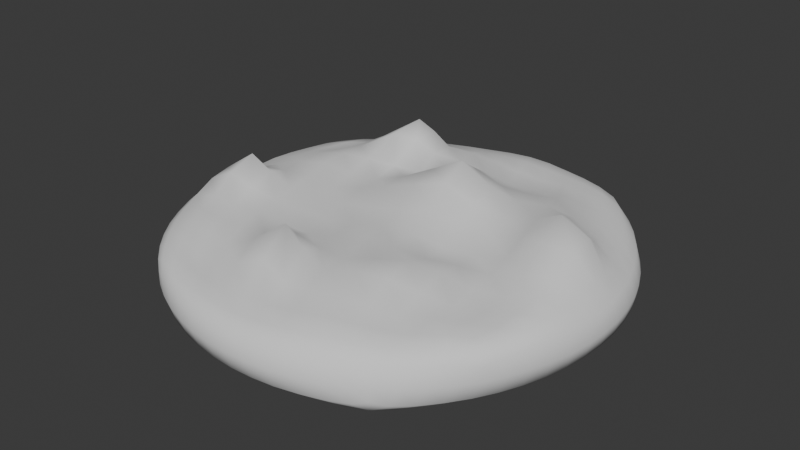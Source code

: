 # Source: RawPavlovaBase.blend  (saved by Blender 4.0.36; exported with 4.5.12 LTS)
import bpy
from mathutils import Matrix  # noqa: F401  (used for matrix-valued properties, if any)

bpy.ops.wm.read_factory_settings(use_empty=True)
scene = bpy.context.scene
scene.name = 'Scene'

# ---- collections
col_collection = bpy.data.collections.new('Collection'); scene.collection.children.link(col_collection)

# ---- world
world_world = bpy.data.worlds.new('World'); scene.world = world_world
world_world.use_nodes = True; world_world.node_tree.nodes.clear()
_N = world_world.node_tree.nodes; _L = world_world.node_tree.links
n0 = _N.new('ShaderNodeOutputWorld'); n0.name = 'World Output'; n0.location = (300, 300)
n1 = _N.new('ShaderNodeBackground'); n1.name = 'Background'; n1.location = (10, 300)
n1.inputs[0].default_value = (0.05088, 0.05088, 0.05088, 1.0)
_L.new(n1.outputs[0], n0.inputs[0])
n0.is_active_output = True
world_world.color = (0.05088, 0.05088, 0.05088)
world_world.use_sun_shadow = False
world_world.sun_shadow_jitter_overblur = 0.0

# ---- meshes
me_cylinder = bpy.data.meshes.new('Cylinder')
me_cylinder.from_pydata([(-0.002531, 0.212, 0.04259), (0.002639, 0.2123, 0.07848), (0.04128, 0.2075, 0.04272), (0.0464, 0.2085, 0.07856), (0.08346, 0.1949, 0.04257), (0.08831, 0.1966, 0.07814), (0.1224, 0.1747, 0.04255), (0.1207, 0.1808, 0.07328), (0.1567, 0.1477, 0.04255), (0.1473, 0.157, 0.07672), (0.1807, 0.1208, 0.04681), (0.1739, 0.1227, 0.07666), (0.1961, 0.08867, 0.04255), (0.1939, 0.08357, 0.07666), (0.2076, 0.04686, 0.04255), (0.2065, 0.04107, 0.07667), (0.2111, 0.003011, 0.04255), (0.2111, -0.003019, 0.07672), (0.2065, -0.04107, 0.04255), (0.2081, -0.04725, 0.07881), (0.1939, -0.08357, 0.04255), (0.1965, -0.08906, 0.07902), (0.1739, -0.1227, 0.04255), (0.1807, -0.1209, 0.07285), (0.1472, -0.157, 0.04255), (0.1567, -0.1478, 0.07737), (0.1207, -0.1808, 0.04681), (0.1224, -0.1747, 0.07687), (0.08822, -0.1964, 0.04255), (0.08351, -0.195, 0.07747), (0.04625, -0.2083, 0.04255), (0.04125, -0.2076, 0.07723), (0.002533, -0.212, 0.04255), (-0.002533, -0.212, 0.07666), (-0.04127, -0.2075, 0.04255), (-0.04625, -0.2083, 0.07666), (-0.08346, -0.1949, 0.04255), (-0.08822, -0.1964, 0.07666), (-0.1224, -0.1747, 0.04255), (-0.1207, -0.1808, 0.07262), (-0.1567, -0.1477, 0.04255), (-0.1474, -0.1571, 0.07838), (-0.1807, -0.1208, 0.04681), (-0.1742, -0.1232, 0.07934), (-0.1961, -0.08867, 0.04255), (-0.1945, -0.0838, 0.08033), (-0.2076, -0.04686, 0.04256), (-0.2069, -0.04097, 0.07967), (-0.2111, -0.003011, 0.04255), (-0.2111, 0.003014, 0.07671), (-0.2065, 0.04107, 0.04255), (-0.2077, 0.04687, 0.07695), (-0.1939, 0.08357, 0.04255), (-0.1961, 0.08867, 0.07666), (-0.1739, 0.1227, 0.04255), (-0.1807, 0.1208, 0.0724), (-0.1472, 0.157, 0.04255), (-0.1567, 0.1477, 0.07666), (-0.1207, 0.1808, 0.04681), (-0.1224, 0.1747, 0.07666), (-0.08822, 0.1964, 0.04255), (-0.08346, 0.1949, 0.07666), (-0.04625, 0.2083, 0.04255), (-0.04126, 0.2075, 0.07678), (-0.1671, 0.1135, 0.08547), (-0.1199, 0.1401, 0.09617), (-0.08024, 0.1595, 0.09167), (-0.03407, 0.1733, 0.09086), (0.01566, 0.1794, 0.09176), (0.06459, 0.1777, 0.08982), (0.1111, 0.169, 0.08842), (-0.1746, 0.06784, 0.08819), (-0.128, 0.09061, 0.09888), (-0.06939, 0.1093, 0.1165), (-0.02404, 0.1221, 0.1007), (0.03078, 0.1298, 0.0894), (0.08506, 0.1333, 0.0937), (0.1355, 0.1297, 0.08848), (-0.1749, 0.01805, 0.09013), (-0.1248, 0.0349, 0.1004), (-0.06964, 0.04917, 0.09376), (-0.009172, 0.05639, 0.1195), (0.04986, 0.06964, 0.1148), (0.1034, 0.08183, 0.1077), (0.1553, 0.08411, 0.09137), (-0.1553, -0.03304, 0.1245), (-0.1151, -0.0229, 0.09763), (-0.05927, -0.01239, 0.09556), (-0.001193, -0.001123, 0.1022), (0.06029, 0.009628, 0.1051), (0.1165, 0.0243, 0.1046), (0.171, 0.04098, 0.1137), (-0.1558, -0.08436, 0.09827), (-0.1015, -0.07969, 0.09756), (-0.0454, -0.07285, 0.09038), (0.01262, -0.06258, 0.1026), (0.06982, -0.04911, 0.09603), (0.124, -0.03528, 0.09514), (0.1775, -0.01965, 0.1037), (-0.1356, -0.1302, 0.0943), (-0.08435, -0.1324, 0.09128), (-0.0325, -0.1111, 0.1205), (0.02338, -0.1224, 0.1006), (0.07779, -0.108, 0.105), (0.1286, -0.09022, 0.09228), (0.1756, -0.06912, 0.09381), (-0.111, -0.1689, 0.08656), (-0.06427, -0.1772, 0.08527), (-0.01536, -0.1785, 0.08678), (0.03415, -0.1733, 0.09037), (0.08281, -0.1602, 0.09239), (0.1275, -0.1396, 0.08971), (0.1672, -0.1138, 0.089), (0.1671, 0.1135, 0.03402), (0.1272, 0.1392, 0.03402), (0.08237, 0.159, 0.03416), (0.03427, 0.1723, 0.03411), (-0.01524, 0.1784, 0.03415), (-0.06427, 0.1772, 0.03402), (-0.1109, 0.1688, 0.03402), (0.174, 0.06765, 0.03402), (0.1285, 0.08988, 0.03402), (0.07787, 0.1081, 0.03402), (0.02416, 0.1215, 0.03407), (-0.03059, 0.1296, 0.03438), (-0.08429, 0.1322, 0.03411), (-0.1349, 0.1291, 0.03402), (0.174, 0.01789, 0.03402), (0.1243, 0.03476, 0.03421), (0.06978, 0.04992, 0.03402), (0.01249, 0.06276, 0.03423), (-0.04536, 0.07282, 0.03405), (-0.1015, 0.07969, 0.03435), (-0.1539, 0.08311, 0.03402), (0.1672, -0.03325, 0.03402), (0.1151, -0.0229, 0.03402), (0.0587, -0.01168, 0.03402), (-3.818e-08, 6.286e-09, 0.03402), (-0.0587, 0.01168, 0.03402), (-0.1151, 0.0229, 0.03429), (-0.1672, 0.03325, 0.03406), (0.1539, -0.08311, 0.03402), (0.1015, -0.07969, 0.03402), (0.04536, -0.07282, 0.03402), (-0.01248, -0.06277, 0.03422), (-0.06978, -0.04992, 0.03402), (-0.1243, -0.03476, 0.03432), (-0.174, -0.01789, 0.03402), (0.1349, -0.1291, 0.03402), (0.08429, -0.1322, 0.03402), (0.03059, -0.1296, 0.03402), (-0.02416, -0.1215, 0.03402), (-0.07787, -0.1081, 0.03431), (-0.1285, -0.08988, 0.03402), (-0.174, -0.06765, 0.03414), (0.1109, -0.1688, 0.03402), (0.06427, -0.1772, 0.03402), (0.01525, -0.1784, 0.03402), (-0.03427, -0.1723, 0.03402), (-0.08236, -0.159, 0.03402), (-0.1272, -0.1392, 0.03402), (-0.1671, -0.1135, 0.03402), (0.01947, 0.2108, 0.0426), (0.02465, 0.2115, 0.07879), (2.713e-05, 0.2168, 0.06009), (0.04295, 0.2127, 0.06037), (0.06269, 0.2022, 0.04275), (0.06769, 0.2036, 0.07832), (0.08415, 0.2002, 0.0601), (0.1034, 0.1857, 0.04259), (0.1074, 0.1881, 0.07724), (0.1213, 0.1806, 0.05937), (0.1402, 0.162, 0.04255), (0.1324, 0.1714, 0.07646), (0.1538, 0.1539, 0.0596), (0.1712, 0.1326, 0.04328), (0.1613, 0.1406, 0.07668), (0.1804, 0.1214, 0.06016), (0.1878, 0.1076, 0.04328), (0.1848, 0.1037, 0.07666), (0.2, 0.08419, 0.0596), (0.2028, 0.06813, 0.04255), (0.2011, 0.06263, 0.07666), (0.2124, 0.04293, 0.0596), (0.2104, 0.02508, 0.04255), (0.2098, 0.01911, 0.07671), (0.2165, 7.858e-10, 0.0596), (0.2098, -0.01911, 0.04255), (0.2106, -0.02525, 0.07744), (0.2124, -0.04296, 0.05974), (0.2011, -0.06263, 0.04255), (0.2034, -0.06864, 0.07978), (0.2002, -0.08431, 0.06035), (0.1848, -0.1037, 0.04255), (0.1879, -0.1078, 0.0769), (0.1804, -0.1214, 0.0591), (0.1613, -0.1406, 0.04255), (0.1712, -0.1327, 0.07675), (0.1538, -0.1539, 0.05961), (0.1323, -0.1713, 0.04328), (0.1402, -0.162, 0.07684), (0.1213, -0.1805, 0.06016), (0.1074, -0.188, 0.04328), (0.1035, -0.1858, 0.07755), (0.08412, -0.2002, 0.05961), (0.06756, -0.2033, 0.04255), (0.06266, -0.2023, 0.07737), (0.04288, -0.2126, 0.0596), (0.02451, -0.2111, 0.04255), (0.01946, -0.2108, 0.07669), (7.713e-09, -0.2167, 0.0596), (-0.01946, -0.2107, 0.04255), (-0.02451, -0.2111, 0.07666), (-0.04288, -0.2126, 0.0596), (-0.06267, -0.2022, 0.04255), (-0.06756, -0.2033, 0.07666), (-0.08412, -0.2002, 0.0596), (-0.1034, -0.1857, 0.04255), (-0.1074, -0.188, 0.07595), (-0.1213, -0.1805, 0.0591), (-0.1402, -0.162, 0.04255), (-0.1324, -0.1714, 0.07675), (-0.1538, -0.1539, 0.05994), (-0.1712, -0.1326, 0.04328), (-0.1615, -0.1408, 0.07889), (-0.1805, -0.1215, 0.06057), (-0.1878, -0.1076, 0.04328), (-0.1852, -0.1041, 0.07965), (-0.2001, -0.08422, 0.06008), (-0.2029, -0.06813, 0.04256), (-0.2019, -0.06265, 0.08062), (-0.2124, -0.04294, 0.0599), (-0.2104, -0.02508, 0.04255), (-0.2099, -0.01907, 0.07743), (-0.2165, 9.022e-10, 0.0596), (-0.2098, 0.01911, 0.04255), (-0.2104, 0.02508, 0.07686), (-0.2124, 0.04293, 0.0596), (-0.2011, 0.06263, 0.04255), (-0.2029, 0.06813, 0.07677), (-0.2, 0.08419, 0.0596), (-0.1848, 0.1037, 0.04255), (-0.1878, 0.1076, 0.07593), (-0.1804, 0.1214, 0.05905), (-0.1613, 0.1406, 0.04255), (-0.1712, 0.1326, 0.07593), (-0.1538, 0.1539, 0.0596), (-0.1323, 0.1713, 0.04328), (-0.1402, 0.162, 0.07666), (-0.1213, 0.1805, 0.06016), (-0.1074, 0.188, 0.04328), (-0.1034, 0.1857, 0.07666), (-0.08412, 0.2002, 0.0596), (-0.06756, 0.2033, 0.04255), (-0.06267, 0.2022, 0.07666), (-0.04288, 0.2126, 0.0596), (-0.02451, 0.2111, 0.04255), (-0.0194, 0.2109, 0.07773), (-0.1841, 0.09947, 0.08428), (-0.1614, 0.1335, 0.08413), (-0.1939, 0.0559, 0.08542), (-0.1716, 0.09133, 0.08627), (-0.196, 0.009448, 0.08548), (-0.1758, 0.04329, 0.09027), (-0.186, -0.03723, 0.1033), (-0.1686, -0.007282, 0.09813), (-0.1788, -0.08429, 0.09368), (-0.1572, -0.05926, 0.1134), (-0.1582, -0.1266, 0.09051), (-0.1463, -0.1082, 0.09649), (-0.1322, -0.1625, 0.08642), (-0.1238, -0.1504, 0.09027), (-0.09806, -0.1851, 0.08416), (-0.1475, 0.1272, 0.08582), (-0.124, 0.1602, 0.08511), (-0.1526, 0.07956, 0.09189), (-0.1191, 0.1169, 0.1044), (-0.151, 0.02671, 0.09759), (-0.1276, 0.06317, 0.1007), (-0.1363, -0.02875, 0.1104), (-0.1204, 0.006055, 0.09818), (-0.1291, -0.08253, 0.09693), (-0.1089, -0.05162, 0.09774), (-0.1106, -0.132, 0.09345), (-0.09338, -0.1068, 0.09631), (-0.08801, -0.1739, 0.08537), (-0.07458, -0.1559, 0.0864), (-0.054, -0.1956, 0.08413), (-0.09516, 0.1508, 0.1014), (-0.08319, 0.1802, 0.08436), (-0.09239, 0.1013, 0.1191), (-0.06804, 0.1363, 0.117), (-0.09744, 0.04254, 0.09423), (-0.07422, 0.07975, 0.09645), (-0.08722, -0.01746, 0.0936), (-0.06527, 0.01815, 0.09628), (-0.07378, -0.07668, 0.09404), (-0.05258, -0.04282, 0.09147), (-0.05828, -0.1249, 0.1029), (-0.03853, -0.09464, 0.103), (-0.04002, -0.1788, 0.08652), (-0.02418, -0.1474, 0.1037), (-0.007921, -0.1983, 0.08413), (-0.05853, 0.1674, 0.09003), (-0.03833, 0.1934, 0.08557), (-0.05102, 0.1163, 0.1035), (-0.02926, 0.1495, 0.09919), (-0.04188, 0.05514, 0.1028), (-0.01623, 0.08986, 0.1032), (-0.03103, -0.007024, 0.09663), (-0.008434, 0.02915, 0.1138), (-0.01658, -0.06819, 0.09804), (0.006127, -0.0317, 0.1001), (-0.004626, -0.1176, 0.1072), (0.01825, -0.09308, 0.09635), (0.009484, -0.1766, 0.08756), (0.02899, -0.1491, 0.09626), (0.03834, -0.1936, 0.08666), (-0.009233, 0.1772, 0.09135), (0.00819, 0.1989, 0.0885), (0.003543, 0.1262, 0.09549), (0.02322, 0.1559, 0.091), (0.02638, 0.05641, 0.1376), (0.04038, 0.1011, 0.1009), (0.02983, 0.004755, 0.1081), (0.05445, 0.04071, 0.1093), (0.04143, -0.056, 0.1005), (0.06475, -0.01971, 0.09254), (0.05074, -0.1161, 0.1067), (0.07428, -0.07872, 0.1092), (0.05877, -0.1678, 0.09258), (0.08091, -0.1354, 0.09463), (0.08343, -0.1808, 0.08806), (0.04031, 0.1795, 0.09039), (0.05424, 0.196, 0.08719), (0.05808, 0.1321, 0.08987), (0.07494, 0.1564, 0.09125), (0.0751, 0.07788, 0.1038), (0.0951, 0.109, 0.1014), (0.08809, 0.01561, 0.0986), (0.1102, 0.05293, 0.1079), (0.09736, -0.0424, 0.09725), (0.1211, -0.006238, 0.09724), (0.1039, -0.09934, 0.09815), (0.1269, -0.06286, 0.09367), (0.1056, -0.1506, 0.08978), (0.1289, -0.1161, 0.09339), (0.1248, -0.1602, 0.08522), (0.08828, 0.1743, 0.08995), (0.0982, 0.1853, 0.08664), (0.1112, 0.1326, 0.09318), (0.1238, 0.1502, 0.08836), (0.1307, 0.08403, 0.1028), (0.1459, 0.1075, 0.08909), (0.1443, 0.03937, 0.1271), (0.1636, 0.06196, 0.09969), (0.152, -0.02815, 0.1025), (0.1768, 0.01046, 0.112), (0.1525, -0.07991, 0.09048), (0.1772, -0.0454, 0.09796), (0.1481, -0.1275, 0.09133), (0.172, -0.09195, 0.09051), (0.1615, -0.1337, 0.08661), (0.1321, 0.1624, 0.08518), (0.1577, 0.1259, 0.08487), (0.1775, 0.08374, 0.08508), (0.1916, 0.03838, 0.08768), (0.197, -0.01004, 0.09), (0.195, -0.05709, 0.09093), (0.1844, -0.09985, 0.08679), (0.1841, 0.09945, 0.03508), (0.1614, 0.1335, 0.03508), (0.1937, 0.05585, 0.03508), (0.1714, 0.0912, 0.03402), (0.1957, 0.009387, 0.03508), (0.1749, 0.0431, 0.03402), (0.1901, -0.03781, 0.03508), (0.1714, -0.007676, 0.03406), (0.1772, -0.08355, 0.03508), (0.1613, -0.0585, 0.03402), (0.1576, -0.1257, 0.03508), (0.1451, -0.1067, 0.03402), (0.132, -0.1623, 0.03508), (0.1234, -0.1498, 0.03402), (0.09806, -0.1851, 0.03508), (0.1479, 0.127, 0.03402), (0.1247, 0.16, 0.03508), (0.152, 0.07922, 0.03402), (0.1285, 0.1154, 0.03402), (0.1499, 0.0265, 0.03412), (0.127, 0.06285, 0.03404), (0.1418, -0.02821, 0.03402), (0.1203, 0.006035, 0.03402), (0.1283, -0.08184, 0.03402), (0.1088, -0.05162, 0.03402), (0.1101, -0.1313, 0.03402), (0.09332, -0.1067, 0.03402), (0.088, -0.1739, 0.03402), (0.07456, -0.1558, 0.03402), (0.054, -0.1956, 0.03508), (0.1053, 0.1499, 0.03409), (0.0832, 0.1802, 0.03511), (0.1037, 0.09952, 0.03402), (0.0806, 0.1346, 0.03404), (0.09752, 0.04259, 0.03407), (0.07424, 0.07966, 0.03421), (0.08734, -0.01737, 0.03402), (0.06457, 0.01931, 0.03402), (0.0738, -0.07667, 0.03402), (0.05226, -0.04255, 0.03402), (0.0577, -0.1316, 0.03402), (0.0381, -0.102, 0.03402), (0.03994, -0.1788, 0.03402), (0.02294, -0.1552, 0.03402), (0.007921, -0.1983, 0.03508), (0.05861, 0.1665, 0.03407), (0.03841, 0.1931, 0.03519), (0.05128, 0.1154, 0.03402), (0.02946, 0.1481, 0.03402), (0.04134, 0.05666, 0.03403), (0.01847, 0.09287, 0.03402), (0.02949, -0.005866, 0.0343), (0.006294, 0.03164, 0.03406), (0.01651, -0.06817, 0.03416), (-0.006294, -0.03164, 0.03402), (0.003215, -0.1262, 0.03402), (-0.01847, -0.09287, 0.03416), (-0.009569, -0.1763, 0.03402), (-0.02946, -0.1481, 0.03402), (-0.03841, -0.1931, 0.03508), (0.009586, 0.1763, 0.03433), (-0.007918, 0.1983, 0.03513), (-0.003215, 0.1262, 0.03435), (-0.02293, 0.1552, 0.03403), (-0.0165, 0.06815, 0.03426), (-0.0381, 0.102, 0.03406), (-0.02949, 0.005866, 0.03402), (-0.05224, 0.04253, 0.03426), (-0.04134, -0.05666, 0.03402), (-0.06456, -0.01931, 0.03409), (-0.05128, -0.1154, 0.03402), (-0.07424, -0.07965, 0.0341), (-0.05861, -0.1665, 0.03402), (-0.0806, -0.1346, 0.03403), (-0.0832, -0.1802, 0.03508), (-0.03994, 0.1788, 0.03402), (-0.054, 0.1956, 0.03508), (-0.0577, 0.1316, 0.03431), (-0.07456, 0.1558, 0.03402), (-0.0738, 0.07667, 0.03402), (-0.09332, 0.1067, 0.03441), (-0.08734, 0.01737, 0.03402), (-0.1088, 0.05162, 0.03423), (-0.09752, -0.04259, 0.03418), (-0.1203, -0.006035, 0.03438), (-0.1037, -0.09952, 0.03418), (-0.127, -0.06285, 0.03411), (-0.1053, -0.1499, 0.03402), (-0.1285, -0.1154, 0.03402), (-0.1247, -0.16, 0.03508), (-0.088, 0.1739, 0.03402), (-0.09806, 0.1851, 0.03508), (-0.1101, 0.1313, 0.03402), (-0.1234, 0.1498, 0.03402), (-0.1283, 0.08184, 0.03419), (-0.1451, 0.1067, 0.03402), (-0.1418, 0.02821, 0.03416), (-0.1613, 0.0585, 0.03402), (-0.1499, -0.0265, 0.03402), (-0.1714, 0.007676, 0.03402), (-0.152, -0.07922, 0.03411), (-0.1749, -0.04311, 0.03412), (-0.1479, -0.127, 0.03402), (-0.1714, -0.0912, 0.03402), (-0.1614, -0.1335, 0.03508), (-0.132, 0.1623, 0.03508), (-0.1576, 0.1257, 0.03508), (-0.1772, 0.08355, 0.03508), (-0.1901, 0.03781, 0.03508), (-0.1957, -0.009387, 0.03508), (-0.1937, -0.05586, 0.03511), (-0.1841, -0.09945, 0.03508), (0.02158, 0.2158, 0.06019), (0.06387, 0.2075, 0.06035), (0.1035, 0.1912, 0.05994), (0.138, 0.1682, 0.0595), (0.1681, 0.1381, 0.05974), (0.191, 0.1035, 0.05974), (0.2072, 0.06387, 0.0596), (0.2155, 0.02157, 0.0596), (0.2155, -0.02157, 0.0596), (0.2073, -0.06397, 0.0602), (0.191, -0.1036, 0.0597), (0.1681, -0.1381, 0.05952), (0.138, -0.1682, 0.05974), (0.1035, -0.1911, 0.05975), (0.06381, -0.2074, 0.05961), (0.02155, -0.2157, 0.0596), (-0.02155, -0.2157, 0.0596), (-0.06381, -0.2074, 0.0596), (-0.1035, -0.1911, 0.05947), (-0.138, -0.1682, 0.05972), (-0.1681, -0.1381, 0.06006), (-0.1911, -0.1036, 0.06014), (-0.2073, -0.06389, 0.06022), (-0.2155, -0.02157, 0.05962), (-0.2155, 0.02157, 0.0596), (-0.2072, 0.06387, 0.0596), (-0.191, 0.1035, 0.05947), (-0.1681, 0.1381, 0.05947), (-0.138, 0.1682, 0.05974), (-0.1035, 0.1911, 0.05974), (-0.177, 0.1189, 0.0831), (-0.06381, 0.2074, 0.0596), (-0.02154, 0.2157, 0.05974), (0.177, 0.1188, 0.03611), (-0.1899, 0.07817, 0.08456), (-0.196, 0.03291, 0.08602), (-0.1934, -0.0139, 0.08905), (-0.1838, -0.06101, 0.1001), (-0.1692, -0.1063, 0.09182), (-0.1458, -0.1453, 0.08872), (-0.1181, -0.1776, 0.08365), (-0.1437, 0.1476, 0.0843), (-0.1509, 0.1041, 0.08761), (-0.1528, 0.05367, 0.09668), (-0.1463, -0.0007156, 0.0978), (-0.1346, -0.05611, 0.1029), (-0.1204, -0.1082, 0.09679), (-0.09963, -0.1539, 0.08789), (-0.07639, -0.1913, 0.08413), (-0.1044, 0.1709, 0.08428), (-0.0812, 0.1283, 0.1291), (-0.1014, 0.07191, 0.09998), (-0.09286, 0.01266, 0.09218), (-0.08087, -0.04737, 0.09325), (-0.06595, -0.1039, 0.09657), (-0.04956, -0.1533, 0.09458), (-0.0311, -0.1979, 0.08415), (-0.06109, 0.1877, 0.08488), (-0.05472, 0.1436, 0.1013), (-0.04647, 0.08648, 0.09446), (-0.03803, 0.02334, 0.1058), (-0.02374, -0.03762, 0.09556), (-0.01006, -0.09461, 0.09767), (0.002573, -0.1514, 0.09482), (0.01531, -0.1968, 0.08479), (-0.01513, 0.1971, 0.08726), (-0.003016, 0.1534, 0.09525), (0.01631, 0.09026, 0.1165), (0.02574, 0.03307, 0.1237), (0.03565, -0.02551, 0.0992), (0.04632, -0.08652, 0.1039), (0.05525, -0.1431, 0.09764), (0.06113, -0.1882, 0.0877), (0.03139, 0.1985, 0.08829), (0.04924, 0.1568, 0.08911), (0.06725, 0.1062, 0.09896), (0.08191, 0.04655, 0.1017), (0.09285, -0.01347, 0.09161), (0.1014, -0.07094, 0.1044), (0.1054, -0.1262, 0.09081), (0.1047, -0.1714, 0.08702), (0.07659, 0.1916, 0.08703), (0.09987, 0.1542, 0.09111), (0.1216, 0.1093, 0.0964), (0.1381, 0.06078, 0.1142), (0.1508, 0.004418, 0.117), (0.1528, -0.05462, 0.09359), (0.1509, -0.1046, 0.09256), (0.1439, -0.1477, 0.08612), (0.1181, 0.1776, 0.08473), (0.1456, 0.145, 0.08479), (0.1683, 0.1053, 0.08453), (0.1851, 0.06129, 0.08564), (0.1958, 0.01454, 0.08994), (0.1969, -0.03405, 0.09029), (0.1907, -0.079, 0.08938), (0.177, -0.119, 0.08446), (0.1898, 0.07814, 0.03508), (0.1956, 0.03285, 0.03508), (0.1938, -0.01426, 0.03508), (0.1845, -0.061, 0.03508), (0.1682, -0.1052, 0.03508), (0.1455, -0.1448, 0.03508), (0.118, -0.1775, 0.03611), (0.1438, 0.1475, 0.03508), (0.1507, 0.1039, 0.03402), (0.1517, 0.0533, 0.03402), (0.1466, -0.0007983, 0.0342), (0.1357, -0.05535, 0.03402), (0.1198, -0.1073, 0.03402), (0.09947, -0.1537, 0.03402), (0.07639, -0.1913, 0.03508), (0.1045, 0.171, 0.03511), (0.1051, 0.1257, 0.03402), (0.1011, 0.07166, 0.03416), (0.09289, 0.01276, 0.03402), (0.08094, -0.04734, 0.03402), (0.06602, -0.1049, 0.03402), (0.04897, -0.1564, 0.03402), (0.0311, -0.1979, 0.03508), (0.06111, 0.1876, 0.03519), (0.05531, 0.1421, 0.03402), (0.0466, 0.08675, 0.03413), (0.03561, 0.02562, 0.03424), (0.02309, -0.0373, 0.0343), (0.009849, -0.09797, 0.03402), (-0.003291, -0.1525, 0.03402), (-0.01532, -0.1967, 0.03508), (0.01533, 0.1967, 0.03518), (0.003296, 0.1525, 0.0341), (-0.009849, 0.09797, 0.03403), (-0.02309, 0.0373, 0.03405), (-0.03561, -0.02562, 0.03402), (-0.04659, -0.08675, 0.03402), (-0.05531, -0.1421, 0.03402), (-0.0611, -0.1876, 0.03508), (-0.0311, 0.1979, 0.03508), (-0.04897, 0.1564, 0.03402), (-0.06602, 0.1049, 0.03427), (-0.08094, 0.04734, 0.03402), (-0.09289, -0.01276, 0.03402), (-0.1011, -0.07166, 0.03439), (-0.1051, -0.1257, 0.03402), (-0.1045, -0.171, 0.03508), (-0.07639, 0.1913, 0.03508), (-0.09947, 0.1537, 0.03402), (-0.1198, 0.1073, 0.03406), (-0.1357, 0.05535, 0.03422), (-0.1466, 0.0007984, 0.03405), (-0.1517, -0.0533, 0.03408), (-0.1507, -0.1039, 0.03402), (-0.1438, -0.1475, 0.03508), (-0.118, 0.1775, 0.03611), (-0.1455, 0.1448, 0.03508), (-0.1682, 0.1052, 0.03508), (-0.1845, 0.061, 0.03508), (-0.1938, 0.01426, 0.03508), (-0.1956, -0.03285, 0.03508), (-0.1898, -0.07814, 0.03508), (-0.177, -0.1188, 0.03611)], [], [(0, 164, 482, 162), (164, 1, 163, 482), (482, 163, 3, 165), (162, 482, 165, 2), (2, 165, 483, 166), (165, 3, 167, 483), (483, 167, 5, 168), (166, 483, 168, 4), (4, 168, 484, 169), (168, 5, 170, 484), (484, 170, 7, 171), (169, 484, 171, 6), (6, 171, 485, 172), (171, 7, 173, 485), (485, 173, 9, 174), (172, 485, 174, 8), (8, 174, 486, 175), (174, 9, 176, 486), (486, 176, 11, 177), (175, 486, 177, 10), (10, 177, 487, 178), (177, 11, 179, 487), (487, 179, 13, 180), (178, 487, 180, 12), (12, 180, 488, 181), (180, 13, 182, 488), (488, 182, 15, 183), (181, 488, 183, 14), (14, 183, 489, 184), (183, 15, 185, 489), (489, 185, 17, 186), (184, 489, 186, 16), (16, 186, 490, 187), (186, 17, 188, 490), (490, 188, 19, 189), (187, 490, 189, 18), (18, 189, 491, 190), (189, 19, 191, 491), (491, 191, 21, 192), (190, 491, 192, 20), (20, 192, 492, 193), (192, 21, 194, 492), (492, 194, 23, 195), (193, 492, 195, 22), (22, 195, 493, 196), (195, 23, 197, 493), (493, 197, 25, 198), (196, 493, 198, 24), (24, 198, 494, 199), (198, 25, 200, 494), (494, 200, 27, 201), (199, 494, 201, 26), (26, 201, 495, 202), (201, 27, 203, 495), (495, 203, 29, 204), (202, 495, 204, 28), (28, 204, 496, 205), (204, 29, 206, 496), (496, 206, 31, 207), (205, 496, 207, 30), (30, 207, 497, 208), (207, 31, 209, 497), (497, 209, 33, 210), (208, 497, 210, 32), (32, 210, 498, 211), (210, 33, 212, 498), (498, 212, 35, 213), (211, 498, 213, 34), (34, 213, 499, 214), (213, 35, 215, 499), (499, 215, 37, 216), (214, 499, 216, 36), (36, 216, 500, 217), (216, 37, 218, 500), (500, 218, 39, 219), (217, 500, 219, 38), (38, 219, 501, 220), (219, 39, 221, 501), (501, 221, 41, 222), (220, 501, 222, 40), (40, 222, 502, 223), (222, 41, 224, 502), (502, 224, 43, 225), (223, 502, 225, 42), (42, 225, 503, 226), (225, 43, 227, 503), (503, 227, 45, 228), (226, 503, 228, 44), (44, 228, 504, 229), (228, 45, 230, 504), (504, 230, 47, 231), (229, 504, 231, 46), (46, 231, 505, 232), (231, 47, 233, 505), (505, 233, 49, 234), (232, 505, 234, 48), (48, 234, 506, 235), (234, 49, 236, 506), (506, 236, 51, 237), (235, 506, 237, 50), (50, 237, 507, 238), (237, 51, 239, 507), (507, 239, 53, 240), (238, 507, 240, 52), (52, 240, 508, 241), (240, 53, 242, 508), (508, 242, 55, 243), (241, 508, 243, 54), (54, 243, 509, 244), (243, 55, 245, 509), (509, 245, 57, 246), (244, 509, 246, 56), (56, 246, 510, 247), (246, 57, 248, 510), (510, 248, 59, 249), (247, 510, 249, 58), (58, 249, 511, 250), (249, 59, 251, 511), (511, 251, 61, 252), (250, 511, 252, 60), (55, 242, 512, 245), (242, 53, 258, 512), (512, 258, 64, 259), (245, 512, 259, 57), (60, 252, 513, 253), (252, 61, 254, 513), (513, 254, 63, 255), (253, 513, 255, 62), (62, 255, 514, 256), (255, 63, 257, 514), (514, 257, 1, 164), (256, 514, 164, 0), (10, 178, 515, 175), (178, 12, 370, 515), (515, 370, 113, 371), (175, 515, 371, 8), (53, 239, 516, 258), (239, 51, 260, 516), (516, 260, 71, 261), (258, 516, 261, 64), (51, 236, 517, 260), (236, 49, 262, 517), (517, 262, 78, 263), (260, 517, 263, 71), (49, 233, 518, 262), (233, 47, 264, 518), (518, 264, 85, 265), (262, 518, 265, 78), (47, 230, 519, 264), (230, 45, 266, 519), (519, 266, 92, 267), (264, 519, 267, 85), (45, 227, 520, 266), (227, 43, 268, 520), (520, 268, 99, 269), (266, 520, 269, 92), (43, 224, 521, 268), (224, 41, 270, 521), (521, 270, 106, 271), (268, 521, 271, 99), (41, 221, 522, 270), (221, 39, 218, 522), (522, 218, 37, 272), (270, 522, 272, 106), (57, 259, 523, 248), (259, 64, 273, 523), (523, 273, 65, 274), (248, 523, 274, 59), (64, 261, 524, 273), (261, 71, 275, 524), (524, 275, 72, 276), (273, 524, 276, 65), (71, 263, 525, 275), (263, 78, 277, 525), (525, 277, 79, 278), (275, 525, 278, 72), (78, 265, 526, 277), (265, 85, 279, 526), (526, 279, 86, 280), (277, 526, 280, 79), (85, 267, 527, 279), (267, 92, 281, 527), (527, 281, 93, 282), (279, 527, 282, 86), (92, 269, 528, 281), (269, 99, 283, 528), (528, 283, 100, 284), (281, 528, 284, 93), (99, 271, 529, 283), (271, 106, 285, 529), (529, 285, 107, 286), (283, 529, 286, 100), (106, 272, 530, 285), (272, 37, 215, 530), (530, 215, 35, 287), (285, 530, 287, 107), (59, 274, 531, 251), (274, 65, 288, 531), (531, 288, 66, 289), (251, 531, 289, 61), (65, 276, 532, 288), (276, 72, 290, 532), (532, 290, 73, 291), (288, 532, 291, 66), (72, 278, 533, 290), (278, 79, 292, 533), (533, 292, 80, 293), (290, 533, 293, 73), (79, 280, 534, 292), (280, 86, 294, 534), (534, 294, 87, 295), (292, 534, 295, 80), (86, 282, 535, 294), (282, 93, 296, 535), (535, 296, 94, 297), (294, 535, 297, 87), (93, 284, 536, 296), (284, 100, 298, 536), (536, 298, 101, 299), (296, 536, 299, 94), (100, 286, 537, 298), (286, 107, 300, 537), (537, 300, 108, 301), (298, 537, 301, 101), (107, 287, 538, 300), (287, 35, 212, 538), (538, 212, 33, 302), (300, 538, 302, 108), (61, 289, 539, 254), (289, 66, 303, 539), (539, 303, 67, 304), (254, 539, 304, 63), (66, 291, 540, 303), (291, 73, 305, 540), (540, 305, 74, 306), (303, 540, 306, 67), (73, 293, 541, 305), (293, 80, 307, 541), (541, 307, 81, 308), (305, 541, 308, 74), (80, 295, 542, 307), (295, 87, 309, 542), (542, 309, 88, 310), (307, 542, 310, 81), (87, 297, 543, 309), (297, 94, 311, 543), (543, 311, 95, 312), (309, 543, 312, 88), (94, 299, 544, 311), (299, 101, 313, 544), (544, 313, 102, 314), (311, 544, 314, 95), (101, 301, 545, 313), (301, 108, 315, 545), (545, 315, 109, 316), (313, 545, 316, 102), (108, 302, 546, 315), (302, 33, 209, 546), (546, 209, 31, 317), (315, 546, 317, 109), (63, 304, 547, 257), (304, 67, 318, 547), (547, 318, 68, 319), (257, 547, 319, 1), (67, 306, 548, 318), (306, 74, 320, 548), (548, 320, 75, 321), (318, 548, 321, 68), (74, 308, 549, 320), (308, 81, 322, 549), (549, 322, 82, 323), (320, 549, 323, 75), (81, 310, 550, 322), (310, 88, 324, 550), (550, 324, 89, 325), (322, 550, 325, 82), (88, 312, 551, 324), (312, 95, 326, 551), (551, 326, 96, 327), (324, 551, 327, 89), (95, 314, 552, 326), (314, 102, 328, 552), (552, 328, 103, 329), (326, 552, 329, 96), (102, 316, 553, 328), (316, 109, 330, 553), (553, 330, 110, 331), (328, 553, 331, 103), (109, 317, 554, 330), (317, 31, 206, 554), (554, 206, 29, 332), (330, 554, 332, 110), (1, 319, 555, 163), (319, 68, 333, 555), (555, 333, 69, 334), (163, 555, 334, 3), (68, 321, 556, 333), (321, 75, 335, 556), (556, 335, 76, 336), (333, 556, 336, 69), (75, 323, 557, 335), (323, 82, 337, 557), (557, 337, 83, 338), (335, 557, 338, 76), (82, 325, 558, 337), (325, 89, 339, 558), (558, 339, 90, 340), (337, 558, 340, 83), (89, 327, 559, 339), (327, 96, 341, 559), (559, 341, 97, 342), (339, 559, 342, 90), (96, 329, 560, 341), (329, 103, 343, 560), (560, 343, 104, 344), (341, 560, 344, 97), (103, 331, 561, 343), (331, 110, 345, 561), (561, 345, 111, 346), (343, 561, 346, 104), (110, 332, 562, 345), (332, 29, 203, 562), (562, 203, 27, 347), (345, 562, 347, 111), (3, 334, 563, 167), (334, 69, 348, 563), (563, 348, 70, 349), (167, 563, 349, 5), (69, 336, 564, 348), (336, 76, 350, 564), (564, 350, 77, 351), (348, 564, 351, 70), (76, 338, 565, 350), (338, 83, 352, 565), (565, 352, 84, 353), (350, 565, 353, 77), (83, 340, 566, 352), (340, 90, 354, 566), (566, 354, 91, 355), (352, 566, 355, 84), (90, 342, 567, 354), (342, 97, 356, 567), (567, 356, 98, 357), (354, 567, 357, 91), (97, 344, 568, 356), (344, 104, 358, 568), (568, 358, 105, 359), (356, 568, 359, 98), (104, 346, 569, 358), (346, 111, 360, 569), (569, 360, 112, 361), (358, 569, 361, 105), (111, 347, 570, 360), (347, 27, 200, 570), (570, 200, 25, 362), (360, 570, 362, 112), (5, 349, 571, 170), (349, 70, 363, 571), (571, 363, 9, 173), (170, 571, 173, 7), (70, 351, 572, 363), (351, 77, 364, 572), (572, 364, 11, 176), (363, 572, 176, 9), (77, 353, 573, 364), (353, 84, 365, 573), (573, 365, 13, 179), (364, 573, 179, 11), (84, 355, 574, 365), (355, 91, 366, 574), (574, 366, 15, 182), (365, 574, 182, 13), (91, 357, 575, 366), (357, 98, 367, 575), (575, 367, 17, 185), (366, 575, 185, 15), (98, 359, 576, 367), (359, 105, 368, 576), (576, 368, 19, 188), (367, 576, 188, 17), (105, 361, 577, 368), (361, 112, 369, 577), (577, 369, 21, 191), (368, 577, 191, 19), (112, 362, 578, 369), (362, 25, 197, 578), (578, 197, 23, 194), (369, 578, 194, 21), (12, 181, 579, 370), (181, 14, 372, 579), (579, 372, 120, 373), (370, 579, 373, 113), (14, 184, 580, 372), (184, 16, 374, 580), (580, 374, 127, 375), (372, 580, 375, 120), (16, 187, 581, 374), (187, 18, 376, 581), (581, 376, 134, 377), (374, 581, 377, 127), (18, 190, 582, 376), (190, 20, 378, 582), (582, 378, 141, 379), (376, 582, 379, 134), (20, 193, 583, 378), (193, 22, 380, 583), (583, 380, 148, 381), (378, 583, 381, 141), (22, 196, 584, 380), (196, 24, 382, 584), (584, 382, 155, 383), (380, 584, 383, 148), (24, 199, 585, 382), (199, 26, 202, 585), (585, 202, 28, 384), (382, 585, 384, 155), (8, 371, 586, 172), (371, 113, 385, 586), (586, 385, 114, 386), (172, 586, 386, 6), (113, 373, 587, 385), (373, 120, 387, 587), (587, 387, 121, 388), (385, 587, 388, 114), (120, 375, 588, 387), (375, 127, 389, 588), (588, 389, 128, 390), (387, 588, 390, 121), (127, 377, 589, 389), (377, 134, 391, 589), (589, 391, 135, 392), (389, 589, 392, 128), (134, 379, 590, 391), (379, 141, 393, 590), (590, 393, 142, 394), (391, 590, 394, 135), (141, 381, 591, 393), (381, 148, 395, 591), (591, 395, 149, 396), (393, 591, 396, 142), (148, 383, 592, 395), (383, 155, 397, 592), (592, 397, 156, 398), (395, 592, 398, 149), (155, 384, 593, 397), (384, 28, 205, 593), (593, 205, 30, 399), (397, 593, 399, 156), (6, 386, 594, 169), (386, 114, 400, 594), (594, 400, 115, 401), (169, 594, 401, 4), (114, 388, 595, 400), (388, 121, 402, 595), (595, 402, 122, 403), (400, 595, 403, 115), (121, 390, 596, 402), (390, 128, 404, 596), (596, 404, 129, 405), (402, 596, 405, 122), (128, 392, 597, 404), (392, 135, 406, 597), (597, 406, 136, 407), (404, 597, 407, 129), (135, 394, 598, 406), (394, 142, 408, 598), (598, 408, 143, 409), (406, 598, 409, 136), (142, 396, 599, 408), (396, 149, 410, 599), (599, 410, 150, 411), (408, 599, 411, 143), (149, 398, 600, 410), (398, 156, 412, 600), (600, 412, 157, 413), (410, 600, 413, 150), (156, 399, 601, 412), (399, 30, 208, 601), (601, 208, 32, 414), (412, 601, 414, 157), (4, 401, 602, 166), (401, 115, 415, 602), (602, 415, 116, 416), (166, 602, 416, 2), (115, 403, 603, 415), (403, 122, 417, 603), (603, 417, 123, 418), (415, 603, 418, 116), (122, 405, 604, 417), (405, 129, 419, 604), (604, 419, 130, 420), (417, 604, 420, 123), (129, 407, 605, 419), (407, 136, 421, 605), (605, 421, 137, 422), (419, 605, 422, 130), (136, 409, 606, 421), (409, 143, 423, 606), (606, 423, 144, 424), (421, 606, 424, 137), (143, 411, 607, 423), (411, 150, 425, 607), (607, 425, 151, 426), (423, 607, 426, 144), (150, 413, 608, 425), (413, 157, 427, 608), (608, 427, 158, 428), (425, 608, 428, 151), (157, 414, 609, 427), (414, 32, 211, 609), (609, 211, 34, 429), (427, 609, 429, 158), (2, 416, 610, 162), (416, 116, 430, 610), (610, 430, 117, 431), (162, 610, 431, 0), (116, 418, 611, 430), (418, 123, 432, 611), (611, 432, 124, 433), (430, 611, 433, 117), (123, 420, 612, 432), (420, 130, 434, 612), (612, 434, 131, 435), (432, 612, 435, 124), (130, 422, 613, 434), (422, 137, 436, 613), (613, 436, 138, 437), (434, 613, 437, 131), (137, 424, 614, 436), (424, 144, 438, 614), (614, 438, 145, 439), (436, 614, 439, 138), (144, 426, 615, 438), (426, 151, 440, 615), (615, 440, 152, 441), (438, 615, 441, 145), (151, 428, 616, 440), (428, 158, 442, 616), (616, 442, 159, 443), (440, 616, 443, 152), (158, 429, 617, 442), (429, 34, 214, 617), (617, 214, 36, 444), (442, 617, 444, 159), (0, 431, 618, 256), (431, 117, 445, 618), (618, 445, 118, 446), (256, 618, 446, 62), (117, 433, 619, 445), (433, 124, 447, 619), (619, 447, 125, 448), (445, 619, 448, 118), (124, 435, 620, 447), (435, 131, 449, 620), (620, 449, 132, 450), (447, 620, 450, 125), (131, 437, 621, 449), (437, 138, 451, 621), (621, 451, 139, 452), (449, 621, 452, 132), (138, 439, 622, 451), (439, 145, 453, 622), (622, 453, 146, 454), (451, 622, 454, 139), (145, 441, 623, 453), (441, 152, 455, 623), (623, 455, 153, 456), (453, 623, 456, 146), (152, 443, 624, 455), (443, 159, 457, 624), (624, 457, 160, 458), (455, 624, 458, 153), (159, 444, 625, 457), (444, 36, 217, 625), (625, 217, 38, 459), (457, 625, 459, 160), (62, 446, 626, 253), (446, 118, 460, 626), (626, 460, 119, 461), (253, 626, 461, 60), (118, 448, 627, 460), (448, 125, 462, 627), (627, 462, 126, 463), (460, 627, 463, 119), (125, 450, 628, 462), (450, 132, 464, 628), (628, 464, 133, 465), (462, 628, 465, 126), (132, 452, 629, 464), (452, 139, 466, 629), (629, 466, 140, 467), (464, 629, 467, 133), (139, 454, 630, 466), (454, 146, 468, 630), (630, 468, 147, 469), (466, 630, 469, 140), (146, 456, 631, 468), (456, 153, 470, 631), (631, 470, 154, 471), (468, 631, 471, 147), (153, 458, 632, 470), (458, 160, 472, 632), (632, 472, 161, 473), (470, 632, 473, 154), (160, 459, 633, 472), (459, 38, 220, 633), (633, 220, 40, 474), (472, 633, 474, 161), (60, 461, 634, 250), (461, 119, 475, 634), (634, 475, 56, 247), (250, 634, 247, 58), (119, 463, 635, 475), (463, 126, 476, 635), (635, 476, 54, 244), (475, 635, 244, 56), (126, 465, 636, 476), (465, 133, 477, 636), (636, 477, 52, 241), (476, 636, 241, 54), (133, 467, 637, 477), (467, 140, 478, 637), (637, 478, 50, 238), (477, 637, 238, 52), (140, 469, 638, 478), (469, 147, 479, 638), (638, 479, 48, 235), (478, 638, 235, 50), (147, 471, 639, 479), (471, 154, 480, 639), (639, 480, 46, 232), (479, 639, 232, 48), (154, 473, 640, 480), (473, 161, 481, 640), (640, 481, 44, 229), (480, 640, 229, 46), (161, 474, 641, 481), (474, 40, 223, 641), (641, 223, 42, 226), (481, 641, 226, 44)])
me_cylinder.polygons.foreach_set('use_smooth', [True] * 640)
_uv = me_cylinder.uv_layers.new(name='UVMap')
_uv.uv.foreach_set('vector', [1.0, 0.5, 1.0, 0.75, 0.9819, 0.7413, 0.9844, 0.5, 1.0, 0.75, 1.0, 1.0, 0.9627, 0.9236, 0.9819, 0.7413, 0.9819, 0.7413, 0.9627, 0.9236, 0.9476, 0.9167, 0.9655, 0.7413, 0.9844, 0.5, 0.9819, 0.7413, 0.9655, 0.7413, 0.9688, 0.5, 0.9688, 0.5, 0.9655, 0.7413, 0.9478, 0.7483, 0.9263, 0.5764, 0.9655, 0.7413, 0.9476, 0.9167, 0.9348, 0.9167, 0.9478, 0.7483, 0.9478, 0.7483, 0.9348, 0.9167, 0.9227, 0.9167, 0.9323, 0.75, 0.9263, 0.5764, 0.9478, 0.7483, 0.9323, 0.75, 0.9108, 0.5833, 0.9108, 0.5833, 0.9323, 0.75, 0.9177, 0.7486, 0.898, 0.5833, 0.9323, 0.75, 0.9227, 0.9167, 0.9118, 0.9095, 0.9177, 0.7486, 0.9177, 0.7486, 0.9118, 0.9095, 0.9036, 0.875, 0.9032, 0.7446, 0.898, 0.5833, 0.9177, 0.7486, 0.9032, 0.7446, 0.8851, 0.5833, 0.8851, 0.5833, 0.9032, 0.7446, 0.8882, 0.7486, 0.8723, 0.5833, 0.9032, 0.7446, 0.9036, 0.875, 0.89, 0.9095, 0.8882, 0.7486, 0.8882, 0.7486, 0.89, 0.9095, 0.8712, 0.9167, 0.8727, 0.75, 0.8723, 0.5833, 0.8882, 0.7486, 0.8727, 0.75, 0.8602, 0.5833, 0.8602, 0.5833, 0.8727, 0.75, 0.8574, 0.7514, 0.8493, 0.5905, 0.8727, 0.75, 0.8712, 0.9167, 0.8533, 0.9167, 0.8574, 0.7514, 0.8574, 0.7514, 0.8533, 0.9167, 0.8368, 0.9167, 0.8425, 0.7554, 0.8493, 0.5905, 0.8574, 0.7514, 0.8425, 0.7554, 0.8411, 0.625, 0.8411, 0.625, 0.8425, 0.7554, 0.8271, 0.7514, 0.8275, 0.5905, 0.8425, 0.7554, 0.8368, 0.9167, 0.8208, 0.9167, 0.8271, 0.7514, 0.8271, 0.7514, 0.8208, 0.9167, 0.805, 0.9167, 0.8111, 0.75, 0.8275, 0.5905, 0.8271, 0.7514, 0.8111, 0.75, 0.8087, 0.5833, 0.8087, 0.5833, 0.8111, 0.75, 0.7952, 0.75, 0.7908, 0.5833, 0.8111, 0.75, 0.805, 0.9167, 0.7895, 0.9167, 0.7952, 0.75, 0.7952, 0.75, 0.7895, 0.9167, 0.7741, 0.9167, 0.7795, 0.75, 0.7908, 0.5833, 0.7952, 0.75, 0.7795, 0.75, 0.7743, 0.5833, 0.7743, 0.5833, 0.7795, 0.75, 0.7638, 0.75, 0.7583, 0.5833, 0.7795, 0.75, 0.7741, 0.9167, 0.7587, 0.9167, 0.7638, 0.75, 0.7638, 0.75, 0.7587, 0.9167, 0.7434, 0.9167, 0.7482, 0.75, 0.7583, 0.5833, 0.7638, 0.75, 0.7482, 0.75, 0.7425, 0.5833, 0.7425, 0.5833, 0.7482, 0.75, 0.7327, 0.75, 0.727, 0.5833, 0.7482, 0.75, 0.7434, 0.9167, 0.7281, 0.9167, 0.7327, 0.75, 0.7327, 0.75, 0.7281, 0.9167, 0.7128, 0.9167, 0.7171, 0.75, 0.727, 0.5833, 0.7327, 0.75, 0.7171, 0.75, 0.7116, 0.5833, 0.7116, 0.5833, 0.7171, 0.75, 0.7016, 0.75, 0.6962, 0.5833, 0.7171, 0.75, 0.7128, 0.9167, 0.6976, 0.9167, 0.7016, 0.75, 0.7016, 0.75, 0.6976, 0.9167, 0.6822, 0.9167, 0.686, 0.75, 0.6962, 0.5833, 0.7016, 0.75, 0.686, 0.75, 0.6809, 0.5833, 0.6809, 0.5833, 0.686, 0.75, 0.6705, 0.7486, 0.6656, 0.5833, 0.686, 0.75, 0.6822, 0.9167, 0.6672, 0.9095, 0.6705, 0.7486, 0.6705, 0.7486, 0.6672, 0.9095, 0.6563, 0.875, 0.6555, 0.7446, 0.6656, 0.5833, 0.6705, 0.7486, 0.6555, 0.7446, 0.6503, 0.5833, 0.6503, 0.5833, 0.6555, 0.7446, 0.6405, 0.7486, 0.6351, 0.5833, 0.6555, 0.7446, 0.6563, 0.875, 0.6453, 0.9095, 0.6405, 0.7486, 0.6405, 0.7486, 0.6453, 0.9095, 0.6303, 0.9167, 0.625, 0.75, 0.6351, 0.5833, 0.6405, 0.7486, 0.625, 0.75, 0.6197, 0.5833, 0.6197, 0.5833, 0.625, 0.75, 0.6095, 0.7514, 0.6047, 0.5905, 0.625, 0.75, 0.6303, 0.9167, 0.6149, 0.9167, 0.6095, 0.7514, 0.6095, 0.7514, 0.6149, 0.9167, 0.5997, 0.9167, 0.5945, 0.7554, 0.6047, 0.5905, 0.6095, 0.7514, 0.5945, 0.7554, 0.5938, 0.625, 0.5938, 0.625, 0.5945, 0.7554, 0.5793, 0.7531, 0.5828, 0.5905, 0.5945, 0.7554, 0.5997, 0.9167, 0.5838, 0.9236, 0.5793, 0.7531, 0.5793, 0.7531, 0.5838, 0.9236, 0.5625, 1.0, 0.5631, 0.7569, 0.5828, 0.5905, 0.5793, 0.7531, 0.5631, 0.7569, 0.5678, 0.5833, 0.5678, 0.5833, 0.5631, 0.7569, 0.5468, 0.7517, 0.5524, 0.5833, 0.5631, 0.7569, 0.5625, 1.0, 0.5401, 0.9236, 0.5468, 0.7517, 0.5468, 0.7517, 0.5401, 0.9236, 0.5241, 0.9167, 0.5311, 0.75, 0.5524, 0.5833, 0.5468, 0.7517, 0.5311, 0.75, 0.5372, 0.5833, 0.5372, 0.5833, 0.5311, 0.75, 0.5155, 0.75, 0.5219, 0.5833, 0.5311, 0.75, 0.5241, 0.9167, 0.5087, 0.9167, 0.5155, 0.75, 0.5155, 0.75, 0.5087, 0.9167, 0.4934, 0.9167, 0.5, 0.75, 0.5219, 0.5833, 0.5155, 0.75, 0.5, 0.75, 0.5066, 0.5833, 0.5066, 0.5833, 0.5, 0.75, 0.4845, 0.75, 0.4913, 0.5833, 0.5, 0.75, 0.4934, 0.9167, 0.4781, 0.9167, 0.4845, 0.75, 0.4845, 0.75, 0.4781, 0.9167, 0.4628, 0.9167, 0.4689, 0.75, 0.4913, 0.5833, 0.4845, 0.75, 0.4689, 0.75, 0.4759, 0.5833, 0.4759, 0.5833, 0.4689, 0.75, 0.4532, 0.7483, 0.4599, 0.5764, 0.4689, 0.75, 0.4628, 0.9167, 0.4476, 0.9167, 0.4532, 0.7483, 0.4532, 0.7483, 0.4476, 0.9167, 0.4322, 0.9167, 0.4369, 0.7431, 0.4599, 0.5764, 0.4532, 0.7483, 0.4369, 0.7431, 0.4375, 0.5, 0.4375, 0.5, 0.4369, 0.7431, 0.4207, 0.7469, 0.4162, 0.5764, 0.4369, 0.7431, 0.4322, 0.9167, 0.4172, 0.9095, 0.4207, 0.7469, 0.4207, 0.7469, 0.4172, 0.9095, 0.4063, 0.875, 0.4055, 0.7446, 0.4162, 0.5764, 0.4207, 0.7469, 0.4055, 0.7446, 0.4003, 0.5833, 0.4003, 0.5833, 0.4055, 0.7446, 0.3905, 0.7486, 0.3851, 0.5833, 0.4055, 0.7446, 0.4063, 0.875, 0.3953, 0.9095, 0.3905, 0.7486, 0.3905, 0.7486, 0.3953, 0.9095, 0.3803, 0.9167, 0.375, 0.75, 0.3851, 0.5833, 0.3905, 0.7486, 0.375, 0.75, 0.3697, 0.5833, 0.3697, 0.5833, 0.375, 0.75, 0.3594, 0.7531, 0.3547, 0.5905, 0.375, 0.75, 0.3803, 0.9167, 0.3644, 0.9236, 0.3594, 0.7531, 0.3594, 0.7531, 0.3644, 0.9236, 0.3438, 1.0, 0.3439, 0.7641, 0.3547, 0.5905, 0.3594, 0.7531, 0.3439, 0.7641, 0.3438, 0.625, 0.3438, 0.625, 0.3439, 0.7641, 0.3287, 0.7618, 0.3328, 0.5905, 0.3439, 0.7641, 0.3438, 1.0, 0.3281, 1.0, 0.3287, 0.7618, 0.3287, 0.7618, 0.3281, 1.0, 0.3125, 1.0, 0.3132, 0.7604, 0.3328, 0.5905, 0.3287, 0.7618, 0.3132, 0.7604, 0.3178, 0.5833, 0.3178, 0.5833, 0.3132, 0.7604, 0.2976, 0.7604, 0.3024, 0.5833, 0.3132, 0.7604, 0.3125, 1.0, 0.2969, 1.0, 0.2976, 0.7604, 0.2976, 0.7604, 0.2969, 1.0, 0.2812, 1.0, 0.2821, 0.7587, 0.3024, 0.5833, 0.2976, 0.7604, 0.2821, 0.7587, 0.2872, 0.5833, 0.2872, 0.5833, 0.2821, 0.7587, 0.267, 0.7535, 0.2719, 0.5833, 0.2821, 0.7587, 0.2812, 1.0, 0.2718, 0.9306, 0.267, 0.7535, 0.267, 0.7535, 0.2718, 0.9306, 0.25, 1.0, 0.251, 0.7587, 0.2719, 0.5833, 0.267, 0.7535, 0.251, 0.7587, 0.2566, 0.5833, 0.2566, 0.5833, 0.251, 0.7587, 0.2352, 0.7604, 0.2413, 0.5833, 0.251, 0.7587, 0.25, 1.0, 0.2344, 1.0, 0.2352, 0.7604, 0.2352, 0.7604, 0.2344, 1.0, 0.2188, 1.0, 0.2198, 0.7587, 0.2413, 0.5833, 0.2352, 0.7604, 0.2198, 0.7587, 0.2259, 0.5833, 0.2259, 0.5833, 0.2198, 0.7587, 0.2047, 0.7517, 0.2105, 0.5833, 0.2198, 0.7587, 0.2188, 1.0, 0.2086, 0.9236, 0.2047, 0.7517, 0.2047, 0.7517, 0.2086, 0.9236, 0.1913, 0.9167, 0.1889, 0.75, 0.2105, 0.5833, 0.2047, 0.7517, 0.1889, 0.75, 0.195, 0.5833, 0.195, 0.5833, 0.1889, 0.75, 0.1729, 0.7486, 0.1792, 0.5833, 0.1889, 0.75, 0.1913, 0.9167, 0.1725, 0.9095, 0.1729, 0.7486, 0.1729, 0.7486, 0.1725, 0.9095, 0.1589, 0.875, 0.1575, 0.7446, 0.1792, 0.5833, 0.1729, 0.7486, 0.1575, 0.7446, 0.1632, 0.5833, 0.1632, 0.5833, 0.1575, 0.7446, 0.1426, 0.7486, 0.1467, 0.5833, 0.1575, 0.7446, 0.1589, 0.875, 0.1507, 0.9095, 0.1426, 0.7486, 0.1426, 0.7486, 0.1507, 0.9095, 0.1398, 0.9167, 0.1273, 0.75, 0.1467, 0.5833, 0.1426, 0.7486, 0.1273, 0.75, 0.1288, 0.5833, 0.1288, 0.5833, 0.1273, 0.75, 0.1118, 0.7514, 0.11, 0.5905, 0.1273, 0.75, 0.1398, 0.9167, 0.1277, 0.9167, 0.1118, 0.7514, 0.1118, 0.7514, 0.1277, 0.9167, 0.1149, 0.9167, 0.09681, 0.7554, 0.11, 0.5905, 0.1118, 0.7514, 0.09681, 0.7554, 0.09635, 0.625, 0.09635, 0.625, 0.09681, 0.7554, 0.08179, 0.7531, 0.0882, 0.5905, 0.09681, 0.7554, 0.1149, 0.9167, 0.09979, 0.9236, 0.08179, 0.7531, 0.08179, 0.7531, 0.09979, 0.9236, 0.0625, 1.0, 0.06485, 0.7587, 0.0882, 0.5905, 0.08179, 0.7531, 0.06485, 0.7587, 0.07733, 0.5833, 0.1589, 0.875, 0.1725, 0.9095, 0.1724, 0.9796, 0.1507, 0.9095, 0.1725, 0.9095, 0.1913, 0.9167, 0.1989, 0.9896, 0.1724, 0.9796, 0.1724, 0.9796, 0.1989, 0.9896, 0.2065, 1.0, 0.1704, 0.9896, 0.1507, 0.9095, 0.1724, 0.9796, 0.1704, 0.9896, 0.1398, 0.9167, 0.07733, 0.5833, 0.06485, 0.7587, 0.04917, 0.7604, 0.0652, 0.5833, 0.06485, 0.7587, 0.0625, 1.0, 0.04688, 1.0, 0.04917, 0.7604, 0.04917, 0.7604, 0.04688, 1.0, 0.03125, 1.0, 0.03466, 0.7587, 0.0652, 0.5833, 0.04917, 0.7604, 0.03466, 0.7587, 0.05244, 0.5833, 0.05244, 0.5833, 0.03466, 0.7587, 0.02111, 0.7517, 0.03729, 0.5764, 0.03466, 0.7587, 0.03125, 1.0, 0.04618, 0.9306, 0.02111, 0.7517, 0.02111, 0.7517, 0.04618, 0.9306, 0.0, 1.0, 0.0, 0.75, 0.03729, 0.5764, 0.02111, 0.7517, 0.0, 0.75, 0.0, 0.5, 0.8411, 0.625, 0.8275, 0.5905, 0.8276, 0.5204, 0.8493, 0.5905, 0.8275, 0.5905, 0.8087, 0.5833, 0.8011, 0.5104, 0.8276, 0.5204, 0.8276, 0.5204, 0.8011, 0.5104, 0.7935, 0.5, 0.8296, 0.5104, 0.8493, 0.5905, 0.8276, 0.5204, 0.8296, 0.5104, 0.8602, 0.5833, 0.1913, 0.9167, 0.2086, 0.9236, 0.2215, 0.9913, 0.1989, 0.9896, 0.2086, 0.9236, 0.2188, 1.0, 0.2405, 1.0, 0.2215, 0.9913, 0.2215, 0.9913, 0.2405, 1.0, 0.2623, 1.0, 0.2354, 1.0, 0.1989, 0.9896, 0.2215, 0.9913, 0.2354, 1.0, 0.2065, 1.0, 0.2188, 1.0, 0.2344, 1.0, 0.2566, 1.0, 0.2405, 1.0, 0.2344, 1.0, 0.25, 1.0, 0.2727, 1.0, 0.2566, 1.0, 0.2566, 1.0, 0.2727, 1.0, 0.2955, 1.0, 0.2789, 1.0, 0.2405, 1.0, 0.2566, 1.0, 0.2789, 1.0, 0.2623, 1.0, 0.25, 1.0, 0.2718, 0.9306, 0.2882, 0.9931, 0.2727, 1.0, 0.2718, 0.9306, 0.2812, 1.0, 0.303, 1.0, 0.2882, 0.9931, 0.2882, 0.9931, 0.303, 1.0, 0.3247, 1.0, 0.3076, 1.0, 0.2727, 1.0, 0.2882, 0.9931, 0.3076, 1.0, 0.2955, 1.0, 0.2812, 1.0, 0.2969, 1.0, 0.3177, 1.0, 0.303, 1.0, 0.2969, 1.0, 0.3125, 1.0, 0.3323, 1.0, 0.3177, 1.0, 0.3177, 1.0, 0.3323, 1.0, 0.3523, 1.0, 0.3385, 1.0, 0.303, 1.0, 0.3177, 1.0, 0.3385, 1.0, 0.3247, 1.0, 0.3125, 1.0, 0.3281, 1.0, 0.3469, 1.0, 0.3323, 1.0, 0.3281, 1.0, 0.3438, 1.0, 0.3614, 1.0, 0.3469, 1.0, 0.3469, 1.0, 0.3614, 1.0, 0.3791, 1.0, 0.3657, 1.0, 0.3323, 1.0, 0.3469, 1.0, 0.3657, 1.0, 0.3523, 1.0, 0.3438, 1.0, 0.3644, 0.9236, 0.3765, 0.9913, 0.3614, 1.0, 0.3644, 0.9236, 0.3803, 0.9167, 0.3915, 0.9896, 0.3765, 0.9913, 0.3765, 0.9913, 0.3915, 0.9896, 0.4063, 1.0, 0.3919, 1.0, 0.3614, 1.0, 0.3765, 0.9913, 0.3919, 1.0, 0.3791, 1.0, 0.3803, 0.9167, 0.3953, 0.9095, 0.4063, 0.9796, 0.3915, 0.9896, 0.3953, 0.9095, 0.4063, 0.875, 0.4172, 0.9095, 0.4063, 0.9796, 0.4063, 0.9796, 0.4172, 0.9095, 0.4322, 0.9167, 0.421, 0.9896, 0.3915, 0.9896, 0.4063, 0.9796, 0.421, 0.9896, 0.4063, 1.0, 0.1398, 0.9167, 0.1704, 0.9896, 0.1654, 0.9896, 0.1277, 0.9167, 0.1704, 0.9896, 0.2065, 1.0, 0.2097, 1.0, 0.1654, 0.9896, 0.1654, 0.9896, 0.2097, 1.0, 0.2097, 1.0, 0.1586, 0.9896, 0.1277, 0.9167, 0.1654, 0.9896, 0.1586, 0.9896, 0.1149, 0.9167, 0.2065, 1.0, 0.2354, 1.0, 0.2439, 1.0, 0.2097, 1.0, 0.2354, 1.0, 0.2623, 1.0, 0.2692, 1.0, 0.2439, 1.0, 0.2439, 1.0, 0.2692, 1.0, 0.2774, 1.0, 0.249, 1.0, 0.2097, 1.0, 0.2439, 1.0, 0.249, 1.0, 0.2097, 1.0, 0.2623, 1.0, 0.2789, 1.0, 0.2896, 1.0, 0.2692, 1.0, 0.2789, 1.0, 0.2955, 1.0, 0.3072, 1.0, 0.2896, 1.0, 0.2896, 1.0, 0.3072, 1.0, 0.3193, 1.0, 0.3001, 1.0, 0.2692, 1.0, 0.2896, 1.0, 0.3001, 1.0, 0.2774, 1.0, 0.2955, 1.0, 0.3076, 1.0, 0.323, 1.0, 0.3072, 1.0, 0.3076, 1.0, 0.3247, 1.0, 0.3381, 1.0, 0.323, 1.0, 0.323, 1.0, 0.3381, 1.0, 0.3516, 1.0, 0.3362, 1.0, 0.3072, 1.0, 0.323, 1.0, 0.3362, 1.0, 0.3193, 1.0, 0.3247, 1.0, 0.3385, 1.0, 0.3524, 1.0, 0.3381, 1.0, 0.3385, 1.0, 0.3523, 1.0, 0.366, 1.0, 0.3524, 1.0, 0.3524, 1.0, 0.366, 1.0, 0.3796, 1.0, 0.366, 1.0, 0.3381, 1.0, 0.3524, 1.0, 0.366, 1.0, 0.3516, 1.0, 0.3523, 1.0, 0.3657, 1.0, 0.3794, 1.0, 0.366, 1.0, 0.3657, 1.0, 0.3791, 1.0, 0.3927, 1.0, 0.3794, 1.0, 0.3794, 1.0, 0.3927, 1.0, 0.4063, 1.0, 0.393, 1.0, 0.366, 1.0, 0.3794, 1.0, 0.393, 1.0, 0.3796, 1.0, 0.3791, 1.0, 0.3919, 1.0, 0.4063, 1.0, 0.3927, 1.0, 0.3919, 1.0, 0.4063, 1.0, 0.4208, 1.0, 0.4063, 1.0, 0.4063, 1.0, 0.4208, 1.0, 0.4347, 1.0, 0.4199, 1.0, 0.3927, 1.0, 0.4063, 1.0, 0.4199, 1.0, 0.4063, 1.0, 0.4063, 1.0, 0.421, 0.9896, 0.4359, 0.9896, 0.4208, 1.0, 0.421, 0.9896, 0.4322, 0.9167, 0.4476, 0.9167, 0.4359, 0.9896, 0.4359, 0.9896, 0.4476, 0.9167, 0.4628, 0.9167, 0.4505, 0.9896, 0.4208, 1.0, 0.4359, 0.9896, 0.4505, 0.9896, 0.4347, 1.0, 0.1149, 0.9167, 0.1586, 0.9896, 0.1509, 0.9913, 0.09979, 0.9236, 0.1586, 0.9896, 0.2097, 1.0, 0.2099, 1.0, 0.1509, 0.9913, 0.1509, 0.9913, 0.2099, 1.0, 0.2216, 1.0, 0.142, 1.0, 0.09979, 0.9236, 0.1509, 0.9913, 0.142, 1.0, 0.0625, 1.0, 0.2097, 1.0, 0.249, 1.0, 0.2535, 1.0, 0.2099, 1.0, 0.249, 1.0, 0.2774, 1.0, 0.2854, 1.0, 0.2535, 1.0, 0.2535, 1.0, 0.2854, 1.0, 0.2969, 1.0, 0.2592, 1.0, 0.2099, 1.0, 0.2535, 1.0, 0.2592, 1.0, 0.2216, 1.0, 0.2774, 1.0, 0.3001, 1.0, 0.3101, 1.0, 0.2854, 1.0, 0.3001, 1.0, 0.3193, 1.0, 0.3308, 1.0, 0.3101, 1.0, 0.3101, 1.0, 0.3308, 1.0, 0.3438, 1.0, 0.3203, 1.0, 0.2854, 1.0, 0.3101, 1.0, 0.3203, 1.0, 0.2969, 1.0, 0.3193, 1.0, 0.3362, 1.0, 0.3486, 1.0, 0.3308, 1.0, 0.3362, 1.0, 0.3516, 1.0, 0.3645, 1.0, 0.3486, 1.0, 0.3486, 1.0, 0.3645, 1.0, 0.3775, 1.0, 0.3612, 1.0, 0.3308, 1.0, 0.3486, 1.0, 0.3612, 1.0, 0.3438, 1.0, 0.3516, 1.0, 0.366, 1.0, 0.3792, 1.0, 0.3645, 1.0, 0.366, 1.0, 0.3796, 1.0, 0.3929, 1.0, 0.3792, 1.0, 0.3792, 1.0, 0.3929, 1.0, 0.4063, 1.0, 0.3924, 1.0, 0.3645, 1.0, 0.3792, 1.0, 0.3924, 1.0, 0.3775, 1.0, 0.3796, 1.0, 0.393, 1.0, 0.4063, 1.0, 0.3929, 1.0, 0.393, 1.0, 0.4063, 1.0, 0.4195, 1.0, 0.4063, 1.0, 0.4063, 1.0, 0.4195, 1.0, 0.4329, 1.0, 0.4196, 1.0, 0.3929, 1.0, 0.4063, 1.0, 0.4196, 1.0, 0.4063, 1.0, 0.4063, 1.0, 0.4199, 1.0, 0.4333, 1.0, 0.4195, 1.0, 0.4199, 1.0, 0.4347, 1.0, 0.4485, 1.0, 0.4333, 1.0, 0.4333, 1.0, 0.4485, 1.0, 0.4623, 1.0, 0.4467, 1.0, 0.4195, 1.0, 0.4333, 1.0, 0.4467, 1.0, 0.4329, 1.0, 0.4347, 1.0, 0.4505, 0.9896, 0.465, 0.9896, 0.4485, 1.0, 0.4505, 0.9896, 0.4628, 0.9167, 0.4781, 0.9167, 0.465, 0.9896, 0.465, 0.9896, 0.4781, 0.9167, 0.4934, 0.9167, 0.4796, 0.9896, 0.4485, 1.0, 0.465, 0.9896, 0.4796, 0.9896, 0.4623, 1.0, 0.0625, 1.0, 0.142, 1.0, 0.1342, 1.0, 0.04688, 1.0, 0.142, 1.0, 0.2216, 1.0, 0.2111, 1.0, 0.1342, 1.0, 0.1342, 1.0, 0.2111, 1.0, 0.2269, 1.0, 0.1291, 1.0, 0.04688, 1.0, 0.1342, 1.0, 0.1291, 1.0, 0.03125, 1.0, 0.2216, 1.0, 0.2592, 1.0, 0.2638, 1.0, 0.2111, 1.0, 0.2592, 1.0, 0.2969, 1.0, 0.3024, 1.0, 0.2638, 1.0, 0.2638, 1.0, 0.3024, 1.0, 0.317, 1.0, 0.2719, 1.0, 0.2111, 1.0, 0.2638, 1.0, 0.2719, 1.0, 0.2269, 1.0, 0.2969, 1.0, 0.3203, 1.0, 0.3314, 1.0, 0.3024, 1.0, 0.3203, 1.0, 0.3438, 1.0, 0.3569, 1.0, 0.3314, 1.0, 0.3314, 1.0, 0.3569, 1.0, 0.37, 1.0, 0.3435, 1.0, 0.3024, 1.0, 0.3314, 1.0, 0.3435, 1.0, 0.317, 1.0, 0.3438, 1.0, 0.3612, 1.0, 0.3746, 1.0, 0.3569, 1.0, 0.3612, 1.0, 0.3775, 1.0, 0.3912, 1.0, 0.3746, 1.0, 0.3746, 1.0, 0.3912, 1.0, 0.4062, 1.0, 0.3892, 1.0, 0.3569, 1.0, 0.3746, 1.0, 0.3892, 1.0, 0.37, 1.0, 0.3775, 1.0, 0.3924, 1.0, 0.4062, 1.0, 0.3912, 1.0, 0.3924, 1.0, 0.4063, 1.0, 0.4201, 1.0, 0.4062, 1.0, 0.4062, 1.0, 0.4201, 1.0, 0.435, 1.0, 0.4213, 1.0, 0.3912, 1.0, 0.4062, 1.0, 0.4213, 1.0, 0.4062, 1.0, 0.4063, 1.0, 0.4196, 1.0, 0.4333, 1.0, 0.4201, 1.0, 0.4196, 1.0, 0.4329, 1.0, 0.4465, 1.0, 0.4333, 1.0, 0.4333, 1.0, 0.4465, 1.0, 0.4609, 1.0, 0.448, 1.0, 0.4201, 1.0, 0.4333, 1.0, 0.448, 1.0, 0.435, 1.0, 0.4329, 1.0, 0.4467, 1.0, 0.4604, 1.0, 0.4465, 1.0, 0.4467, 1.0, 0.4623, 1.0, 0.4763, 1.0, 0.4604, 1.0, 0.4604, 1.0, 0.4763, 1.0, 0.4907, 1.0, 0.4747, 1.0, 0.4465, 1.0, 0.4604, 1.0, 0.4747, 1.0, 0.4609, 1.0, 0.4623, 1.0, 0.4796, 0.9896, 0.4943, 0.9896, 0.4763, 1.0, 0.4796, 0.9896, 0.4934, 0.9167, 0.5087, 0.9167, 0.4943, 0.9896, 0.4943, 0.9896, 0.5087, 0.9167, 0.5241, 0.9167, 0.5091, 0.9896, 0.4763, 1.0, 0.4943, 0.9896, 0.5091, 0.9896, 0.4907, 1.0, 0.03125, 1.0, 0.1291, 1.0, 0.127, 0.9931, 0.04618, 0.9306, 0.1291, 1.0, 0.2269, 1.0, 0.2186, 1.0, 0.127, 0.9931, 0.127, 0.9931, 0.2186, 1.0, 0.2443, 1.0, 0.1222, 1.0, 0.04618, 0.9306, 0.127, 0.9931, 0.1222, 1.0, 0.0, 1.0, 0.2269, 1.0, 0.2719, 1.0, 0.282, 1.0, 0.2186, 1.0, 0.2719, 1.0, 0.317, 1.0, 0.3271, 1.0, 0.282, 1.0, 0.282, 1.0, 0.3271, 1.0, 0.349, 1.0, 0.2966, 1.0, 0.2186, 1.0, 0.282, 1.0, 0.2966, 1.0, 0.2443, 1.0, 0.317, 1.0, 0.3435, 1.0, 0.3597, 1.0, 0.3271, 1.0, 0.3435, 1.0, 0.37, 1.0, 0.3855, 1.0, 0.3597, 1.0, 0.3597, 1.0, 0.3855, 1.0, 0.4062, 1.0, 0.3776, 1.0, 0.3271, 1.0, 0.3597, 1.0, 0.3776, 1.0, 0.349, 1.0, 0.37, 1.0, 0.3892, 1.0, 0.406, 1.0, 0.3855, 1.0, 0.3892, 1.0, 0.4062, 1.0, 0.4232, 1.0, 0.406, 1.0, 0.406, 1.0, 0.4232, 1.0, 0.4425, 1.0, 0.4244, 1.0, 0.3855, 1.0, 0.406, 1.0, 0.4244, 1.0, 0.4062, 1.0, 0.4062, 1.0, 0.4213, 1.0, 0.4379, 1.0, 0.4232, 1.0, 0.4213, 1.0, 0.435, 1.0, 0.4512, 1.0, 0.4379, 1.0, 0.4379, 1.0, 0.4512, 1.0, 0.4688, 1.0, 0.4556, 1.0, 0.4232, 1.0, 0.4379, 1.0, 0.4556, 1.0, 0.4425, 1.0, 0.435, 1.0, 0.448, 1.0, 0.4637, 1.0, 0.4512, 1.0, 0.448, 1.0, 0.4609, 1.0, 0.4761, 1.0, 0.4637, 1.0, 0.4637, 1.0, 0.4761, 1.0, 0.4913, 1.0, 0.48, 1.0, 0.4512, 1.0, 0.4637, 1.0, 0.48, 1.0, 0.4688, 1.0, 0.4609, 1.0, 0.4747, 1.0, 0.4894, 1.0, 0.4761, 1.0, 0.4747, 1.0, 0.4907, 1.0, 0.5051, 1.0, 0.4894, 1.0, 0.4894, 1.0, 0.5051, 1.0, 0.517, 1.0, 0.5042, 1.0, 0.4761, 1.0, 0.4894, 1.0, 0.5042, 1.0, 0.4913, 1.0, 0.4907, 1.0, 0.5091, 0.9896, 0.5242, 0.9913, 0.5051, 1.0, 0.5091, 0.9896, 0.5241, 0.9167, 0.5401, 0.9236, 0.5242, 0.9913, 0.5242, 0.9913, 0.5401, 0.9236, 0.5625, 1.0, 0.5398, 1.0, 0.5051, 1.0, 0.5242, 0.9913, 0.5398, 1.0, 0.517, 1.0, 1.0, 1.0, 0.9205, 1.0, 0.9116, 0.9913, 0.9627, 0.9236, 0.9205, 1.0, 0.8409, 1.0, 0.8526, 1.0, 0.9116, 0.9913, 0.9116, 0.9913, 0.8526, 1.0, 0.8528, 1.0, 0.9039, 0.9896, 0.9627, 0.9236, 0.9116, 0.9913, 0.9039, 0.9896, 0.9476, 0.9167, 0.8409, 1.0, 0.8033, 1.0, 0.809, 1.0, 0.8526, 1.0, 0.8033, 1.0, 0.7656, 1.0, 0.7771, 1.0, 0.809, 1.0, 0.809, 1.0, 0.7771, 1.0, 0.7851, 1.0, 0.8135, 1.0, 0.8526, 1.0, 0.809, 1.0, 0.8135, 1.0, 0.8528, 1.0, 0.7656, 1.0, 0.7422, 1.0, 0.7524, 1.0, 0.7771, 1.0, 0.7422, 1.0, 0.7188, 1.0, 0.7317, 1.0, 0.7524, 1.0, 0.7524, 1.0, 0.7317, 1.0, 0.7432, 1.0, 0.7624, 1.0, 0.7771, 1.0, 0.7524, 1.0, 0.7624, 1.0, 0.7851, 1.0, 0.7188, 1.0, 0.7016, 1.0, 0.7139, 1.0, 0.7317, 1.0, 0.7016, 1.0, 0.6845, 1.0, 0.698, 1.0, 0.7139, 1.0, 0.7139, 1.0, 0.698, 1.0, 0.7109, 1.0, 0.7263, 1.0, 0.7317, 1.0, 0.7139, 1.0, 0.7263, 1.0, 0.7432, 1.0, 0.6845, 1.0, 0.6704, 1.0, 0.6834, 1.0, 0.698, 1.0, 0.6704, 1.0, 0.6562, 1.0, 0.6696, 1.0, 0.6834, 1.0, 0.6834, 1.0, 0.6696, 1.0, 0.6829, 1.0, 0.6965, 1.0, 0.698, 1.0, 0.6834, 1.0, 0.6965, 1.0, 0.7109, 1.0, 0.6562, 1.0, 0.6432, 1.0, 0.6563, 1.0, 0.6696, 1.0, 0.6432, 1.0, 0.6302, 1.0, 0.643, 1.0, 0.6563, 1.0, 0.6563, 1.0, 0.643, 1.0, 0.6563, 1.0, 0.6695, 1.0, 0.6696, 1.0, 0.6563, 1.0, 0.6695, 1.0, 0.6829, 1.0, 0.6302, 1.0, 0.6162, 1.0, 0.6293, 1.0, 0.643, 1.0, 0.6162, 1.0, 0.6023, 1.0, 0.6142, 1.0, 0.6293, 1.0, 0.6293, 1.0, 0.6142, 1.0, 0.6278, 1.0, 0.6426, 1.0, 0.643, 1.0, 0.6293, 1.0, 0.6426, 1.0, 0.6563, 1.0, 0.6023, 1.0, 0.5824, 1.0, 0.5974, 0.9913, 0.6142, 1.0, 0.5824, 1.0, 0.5625, 1.0, 0.5838, 0.9236, 0.5974, 0.9913, 0.5974, 0.9913, 0.5838, 0.9236, 0.5997, 0.9167, 0.612, 0.9896, 0.6142, 1.0, 0.5974, 0.9913, 0.612, 0.9896, 0.6278, 1.0, 0.9476, 0.9167, 0.9039, 0.9896, 0.8971, 0.9896, 0.9348, 0.9167, 0.9039, 0.9896, 0.8528, 1.0, 0.8528, 1.0, 0.8971, 0.9896, 0.8971, 0.9896, 0.8528, 1.0, 0.856, 1.0, 0.8921, 0.9896, 0.9348, 0.9167, 0.8971, 0.9896, 0.8921, 0.9896, 0.9227, 0.9167, 0.8528, 1.0, 0.8135, 1.0, 0.8188, 1.0, 0.8528, 1.0, 0.8135, 1.0, 0.7851, 1.0, 0.7938, 1.0, 0.8188, 1.0, 0.8188, 1.0, 0.7938, 1.0, 0.806, 1.0, 0.8276, 1.0, 0.8528, 1.0, 0.8188, 1.0, 0.8276, 1.0, 0.856, 1.0, 0.7851, 1.0, 0.7624, 1.0, 0.7734, 1.0, 0.7938, 1.0, 0.7624, 1.0, 0.7432, 1.0, 0.7557, 1.0, 0.7734, 1.0, 0.7734, 1.0, 0.7557, 1.0, 0.771, 1.0, 0.7876, 1.0, 0.7938, 1.0, 0.7734, 1.0, 0.7876, 1.0, 0.806, 1.0, 0.7432, 1.0, 0.7263, 1.0, 0.7396, 1.0, 0.7557, 1.0, 0.7263, 1.0, 0.7109, 1.0, 0.7247, 1.0, 0.7396, 1.0, 0.7396, 1.0, 0.7247, 1.0, 0.7407, 1.0, 0.7555, 1.0, 0.7557, 1.0, 0.7396, 1.0, 0.7555, 1.0, 0.771, 1.0, 0.7109, 1.0, 0.6965, 1.0, 0.7104, 1.0, 0.7247, 1.0, 0.6965, 1.0, 0.6829, 1.0, 0.6967, 1.0, 0.7104, 1.0, 0.7104, 1.0, 0.6967, 1.0, 0.7123, 1.0, 0.7263, 1.0, 0.7247, 1.0, 0.7104, 1.0, 0.7263, 1.0, 0.7407, 1.0, 0.6829, 1.0, 0.6695, 1.0, 0.6833, 1.0, 0.6967, 1.0, 0.6695, 1.0, 0.6563, 1.0, 0.6699, 1.0, 0.6833, 1.0, 0.6833, 1.0, 0.6699, 1.0, 0.6847, 1.0, 0.6985, 1.0, 0.6967, 1.0, 0.6833, 1.0, 0.6985, 1.0, 0.7123, 1.0, 0.6563, 1.0, 0.6426, 1.0, 0.6563, 1.0, 0.6699, 1.0, 0.6426, 1.0, 0.6278, 1.0, 0.6417, 1.0, 0.6563, 1.0, 0.6563, 1.0, 0.6417, 1.0, 0.6563, 1.0, 0.6708, 1.0, 0.6699, 1.0, 0.6563, 1.0, 0.6708, 1.0, 0.6847, 1.0, 0.6278, 1.0, 0.612, 0.9896, 0.6266, 0.9896, 0.6417, 1.0, 0.612, 0.9896, 0.5997, 0.9167, 0.6149, 0.9167, 0.6266, 0.9896, 0.6266, 0.9896, 0.6149, 0.9167, 0.6303, 0.9167, 0.6415, 0.9896, 0.6417, 1.0, 0.6266, 0.9896, 0.6415, 0.9896, 0.6563, 1.0, 0.9227, 0.9167, 0.8921, 0.9896, 0.8901, 0.9796, 0.9118, 0.9095, 0.8921, 0.9896, 0.856, 1.0, 0.8636, 0.9896, 0.8901, 0.9796, 0.8901, 0.9796, 0.8636, 0.9896, 0.8712, 0.9167, 0.89, 0.9095, 0.9118, 0.9095, 0.8901, 0.9796, 0.89, 0.9095, 0.9036, 0.875, 0.856, 1.0, 0.8276, 1.0, 0.8411, 0.9896, 0.8636, 0.9896, 0.8276, 1.0, 0.806, 1.0, 0.8225, 0.9896, 0.8411, 0.9896, 0.8411, 0.9896, 0.8225, 0.9896, 0.8368, 0.9167, 0.8533, 0.9167, 0.8636, 0.9896, 0.8411, 0.9896, 0.8533, 0.9167, 0.8712, 0.9167, 0.806, 1.0, 0.7876, 1.0, 0.8056, 0.9896, 0.8225, 0.9896, 0.7876, 1.0, 0.771, 1.0, 0.7896, 0.9896, 0.8056, 0.9896, 0.8056, 0.9896, 0.7896, 0.9896, 0.805, 0.9167, 0.8208, 0.9167, 0.8225, 0.9896, 0.8056, 0.9896, 0.8208, 0.9167, 0.8368, 0.9167, 0.771, 1.0, 0.7555, 1.0, 0.7741, 0.9896, 0.7896, 0.9896, 0.7555, 1.0, 0.7407, 1.0, 0.7591, 0.9896, 0.7741, 0.9896, 0.7741, 0.9896, 0.7591, 0.9896, 0.7741, 0.9167, 0.7895, 0.9167, 0.7896, 0.9896, 0.7741, 0.9896, 0.7895, 0.9167, 0.805, 0.9167, 0.7407, 1.0, 0.7263, 1.0, 0.7443, 0.9896, 0.7591, 0.9896, 0.7263, 1.0, 0.7123, 1.0, 0.7296, 0.9896, 0.7443, 0.9896, 0.7443, 0.9896, 0.7296, 0.9896, 0.7434, 0.9167, 0.7587, 0.9167, 0.7591, 0.9896, 0.7443, 0.9896, 0.7587, 0.9167, 0.7741, 0.9167, 0.7123, 1.0, 0.6985, 1.0, 0.715, 0.9896, 0.7296, 0.9896, 0.6985, 1.0, 0.6847, 1.0, 0.7005, 0.9896, 0.715, 0.9896, 0.715, 0.9896, 0.7005, 0.9896, 0.7128, 0.9167, 0.7281, 0.9167, 0.7296, 0.9896, 0.715, 0.9896, 0.7281, 0.9167, 0.7434, 0.9167, 0.6847, 1.0, 0.6708, 1.0, 0.6859, 0.9896, 0.7005, 0.9896, 0.6708, 1.0, 0.6563, 1.0, 0.671, 0.9896, 0.6859, 0.9896, 0.6859, 0.9896, 0.671, 0.9896, 0.6822, 0.9167, 0.6976, 0.9167, 0.7005, 0.9896, 0.6859, 0.9896, 0.6976, 0.9167, 0.7128, 0.9167, 0.6563, 1.0, 0.6415, 0.9896, 0.6563, 0.9796, 0.671, 0.9896, 0.6415, 0.9896, 0.6303, 0.9167, 0.6453, 0.9095, 0.6563, 0.9796, 0.6563, 0.9796, 0.6453, 0.9095, 0.6563, 0.875, 0.6672, 0.9095, 0.671, 0.9896, 0.6563, 0.9796, 0.6672, 0.9095, 0.6822, 0.9167, 0.8087, 0.5833, 0.7908, 0.5833, 0.7785, 0.5104, 0.8011, 0.5104, 0.7908, 0.5833, 0.7743, 0.5833, 0.7594, 0.5104, 0.7785, 0.5104, 0.7785, 0.5104, 0.7594, 0.5104, 0.7377, 0.5, 0.7645, 0.5, 0.8011, 0.5104, 0.7785, 0.5104, 0.7645, 0.5, 0.7935, 0.5, 0.7743, 0.5833, 0.7583, 0.5833, 0.7425, 0.5104, 0.7594, 0.5104, 0.7583, 0.5833, 0.7425, 0.5833, 0.7266, 0.5104, 0.7425, 0.5104, 0.7425, 0.5104, 0.7266, 0.5104, 0.7045, 0.5, 0.7211, 0.5, 0.7594, 0.5104, 0.7425, 0.5104, 0.7211, 0.5, 0.7377, 0.5, 0.7425, 0.5833, 0.727, 0.5833, 0.7113, 0.5104, 0.7266, 0.5104, 0.727, 0.5833, 0.7116, 0.5833, 0.6962, 0.5104, 0.7113, 0.5104, 0.7113, 0.5104, 0.6962, 0.5104, 0.6753, 0.5, 0.6899, 0.5, 0.7266, 0.5104, 0.7113, 0.5104, 0.6899, 0.5, 0.7045, 0.5, 0.7116, 0.5833, 0.6962, 0.5833, 0.6815, 0.5104, 0.6962, 0.5104, 0.6962, 0.5833, 0.6809, 0.5833, 0.6668, 0.5104, 0.6815, 0.5104, 0.6815, 0.5104, 0.6668, 0.5104, 0.6477, 0.5, 0.6615, 0.5, 0.6962, 0.5104, 0.6815, 0.5104, 0.6615, 0.5, 0.6753, 0.5, 0.6809, 0.5833, 0.6656, 0.5833, 0.6523, 0.5104, 0.6668, 0.5104, 0.6656, 0.5833, 0.6503, 0.5833, 0.6378, 0.5104, 0.6523, 0.5104, 0.6523, 0.5104, 0.6378, 0.5104, 0.6209, 0.5, 0.6343, 0.5, 0.6668, 0.5104, 0.6523, 0.5104, 0.6343, 0.5, 0.6477, 0.5, 0.6503, 0.5833, 0.6351, 0.5833, 0.6233, 0.5104, 0.6378, 0.5104, 0.6351, 0.5833, 0.6197, 0.5833, 0.6085, 0.5104, 0.6233, 0.5104, 0.6233, 0.5104, 0.6085, 0.5104, 0.5938, 0.5, 0.6081, 0.5, 0.6378, 0.5104, 0.6233, 0.5104, 0.6081, 0.5, 0.6209, 0.5, 0.6197, 0.5833, 0.6047, 0.5905, 0.5938, 0.5204, 0.6085, 0.5104, 0.6047, 0.5905, 0.5938, 0.625, 0.5828, 0.5905, 0.5938, 0.5204, 0.5938, 0.5204, 0.5828, 0.5905, 0.5678, 0.5833, 0.579, 0.5104, 0.6085, 0.5104, 0.5938, 0.5204, 0.579, 0.5104, 0.5938, 0.5, 0.8602, 0.5833, 0.8296, 0.5104, 0.8346, 0.5104, 0.8723, 0.5833, 0.8296, 0.5104, 0.7935, 0.5, 0.7903, 0.5, 0.8346, 0.5104, 0.8346, 0.5104, 0.7903, 0.5, 0.7903, 0.5, 0.8414, 0.5104, 0.8723, 0.5833, 0.8346, 0.5104, 0.8414, 0.5104, 0.8851, 0.5833, 0.7935, 0.5, 0.7645, 0.5, 0.7558, 0.5, 0.7903, 0.5, 0.7645, 0.5, 0.7377, 0.5, 0.7282, 0.5, 0.7558, 0.5, 0.7558, 0.5, 0.7282, 0.5, 0.7188, 0.5, 0.7507, 0.5, 0.7903, 0.5, 0.7558, 0.5, 0.7507, 0.5, 0.7903, 0.5, 0.7377, 0.5, 0.7211, 0.5, 0.71, 0.5, 0.7282, 0.5, 0.7211, 0.5, 0.7045, 0.5, 0.6925, 0.5, 0.71, 0.5, 0.71, 0.5, 0.6925, 0.5, 0.6788, 0.5, 0.6988, 0.5, 0.7282, 0.5, 0.71, 0.5, 0.6988, 0.5, 0.7188, 0.5, 0.7045, 0.5, 0.6899, 0.5, 0.6766, 0.5, 0.6925, 0.5, 0.6899, 0.5, 0.6753, 0.5, 0.6617, 0.5, 0.6766, 0.5, 0.6766, 0.5, 0.6617, 0.5, 0.6473, 0.5, 0.6631, 0.5, 0.6925, 0.5, 0.6766, 0.5, 0.6631, 0.5, 0.6788, 0.5, 0.6753, 0.5, 0.6615, 0.5, 0.6476, 0.5, 0.6617, 0.5, 0.6615, 0.5, 0.6477, 0.5, 0.6339, 0.5, 0.6476, 0.5, 0.6476, 0.5, 0.6339, 0.5, 0.6198, 0.5, 0.6336, 0.5, 0.6617, 0.5, 0.6476, 0.5, 0.6336, 0.5, 0.6473, 0.5, 0.6477, 0.5, 0.6343, 0.5, 0.6206, 0.5, 0.6339, 0.5, 0.6343, 0.5, 0.6209, 0.5, 0.6073, 0.5, 0.6206, 0.5, 0.6206, 0.5, 0.6073, 0.5, 0.5938, 0.5, 0.6068, 0.5, 0.6339, 0.5, 0.6206, 0.5, 0.6068, 0.5, 0.6198, 0.5, 0.6209, 0.5, 0.6081, 0.5, 0.5937, 0.5, 0.6073, 0.5, 0.6081, 0.5, 0.5938, 0.5, 0.5792, 0.5, 0.5937, 0.5, 0.5937, 0.5, 0.5792, 0.5, 0.5653, 0.5, 0.5801, 0.5, 0.6073, 0.5, 0.5937, 0.5, 0.5801, 0.5, 0.5938, 0.5, 0.5938, 0.5, 0.579, 0.5104, 0.5641, 0.5104, 0.5792, 0.5, 0.579, 0.5104, 0.5678, 0.5833, 0.5524, 0.5833, 0.5641, 0.5104, 0.5641, 0.5104, 0.5524, 0.5833, 0.5372, 0.5833, 0.5495, 0.5104, 0.5792, 0.5, 0.5641, 0.5104, 0.5495, 0.5104, 0.5653, 0.5, 0.8851, 0.5833, 0.8414, 0.5104, 0.8488, 0.5104, 0.898, 0.5833, 0.8414, 0.5104, 0.7903, 0.5, 0.7912, 0.5, 0.8488, 0.5104, 0.8488, 0.5104, 0.7912, 0.5, 0.7917, 0.5, 0.856, 0.5104, 0.898, 0.5833, 0.8488, 0.5104, 0.856, 0.5104, 0.9108, 0.5833, 0.7903, 0.5, 0.7507, 0.5, 0.7467, 0.5, 0.7912, 0.5, 0.7507, 0.5, 0.7188, 0.5, 0.7146, 0.5, 0.7467, 0.5, 0.7467, 0.5, 0.7146, 0.5, 0.7071, 0.5, 0.7423, 0.5, 0.7912, 0.5, 0.7467, 0.5, 0.7423, 0.5, 0.7917, 0.5, 0.7188, 0.5, 0.6988, 0.5, 0.6898, 0.5, 0.7146, 0.5, 0.6988, 0.5, 0.6788, 0.5, 0.6691, 0.5, 0.6898, 0.5, 0.6898, 0.5, 0.6691, 0.5, 0.6577, 0.5, 0.6799, 0.5, 0.7146, 0.5, 0.6898, 0.5, 0.6799, 0.5, 0.7071, 0.5, 0.6788, 0.5, 0.6631, 0.5, 0.6513, 0.5, 0.6691, 0.5, 0.6631, 0.5, 0.6473, 0.5, 0.6354, 0.5, 0.6513, 0.5, 0.6513, 0.5, 0.6354, 0.5, 0.6225, 0.5, 0.639, 0.5, 0.6691, 0.5, 0.6513, 0.5, 0.639, 0.5, 0.6577, 0.5, 0.6473, 0.5, 0.6336, 0.5, 0.6208, 0.5, 0.6354, 0.5, 0.6336, 0.5, 0.6198, 0.5, 0.607, 0.5, 0.6208, 0.5, 0.6208, 0.5, 0.607, 0.5, 0.5938, 0.5, 0.6076, 0.5, 0.6354, 0.5, 0.6208, 0.5, 0.6076, 0.5, 0.6225, 0.5, 0.6198, 0.5, 0.6068, 0.5, 0.5937, 0.5, 0.607, 0.5, 0.6068, 0.5, 0.5938, 0.5, 0.5805, 0.5, 0.5937, 0.5, 0.5937, 0.5, 0.5805, 0.5, 0.5671, 0.5, 0.5804, 0.5, 0.607, 0.5, 0.5937, 0.5, 0.5804, 0.5, 0.5938, 0.5, 0.5938, 0.5, 0.5801, 0.5, 0.5667, 0.5, 0.5805, 0.5, 0.5801, 0.5, 0.5653, 0.5, 0.5515, 0.5, 0.5667, 0.5, 0.5667, 0.5, 0.5515, 0.5, 0.5377, 0.5, 0.5533, 0.5, 0.5805, 0.5, 0.5667, 0.5, 0.5533, 0.5, 0.5671, 0.5, 0.5653, 0.5, 0.5495, 0.5104, 0.535, 0.5104, 0.5515, 0.5, 0.5495, 0.5104, 0.5372, 0.5833, 0.5219, 0.5833, 0.535, 0.5104, 0.535, 0.5104, 0.5219, 0.5833, 0.5066, 0.5833, 0.5204, 0.5104, 0.5515, 0.5, 0.535, 0.5104, 0.5204, 0.5104, 0.5377, 0.5, 0.9108, 0.5833, 0.856, 0.5104, 0.863, 0.5087, 0.9263, 0.5764, 0.856, 0.5104, 0.7917, 0.5, 0.79, 0.5, 0.863, 0.5087, 0.863, 0.5087, 0.79, 0.5, 0.7731, 0.5, 0.8709, 0.5, 0.9263, 0.5764, 0.863, 0.5087, 0.8709, 0.5, 0.9688, 0.5, 0.7917, 0.5, 0.7423, 0.5, 0.7365, 0.5, 0.79, 0.5, 0.7423, 0.5, 0.7071, 0.5, 0.6979, 0.5, 0.7365, 0.5, 0.7365, 0.5, 0.6979, 0.5, 0.683, 0.5, 0.7281, 0.5, 0.79, 0.5, 0.7365, 0.5, 0.7281, 0.5, 0.7731, 0.5, 0.7071, 0.5, 0.6799, 0.5, 0.6687, 0.5, 0.6979, 0.5, 0.6799, 0.5, 0.6577, 0.5, 0.6453, 0.5, 0.6687, 0.5, 0.6687, 0.5, 0.6453, 0.5, 0.6311, 0.5, 0.6553, 0.5, 0.6979, 0.5, 0.6687, 0.5, 0.6553, 0.5, 0.683, 0.5, 0.6577, 0.5, 0.639, 0.5, 0.6257, 0.5, 0.6453, 0.5, 0.639, 0.5, 0.6225, 0.5, 0.6088, 0.5, 0.6257, 0.5, 0.6257, 0.5, 0.6088, 0.5, 0.5938, 0.5, 0.6109, 0.5, 0.6453, 0.5, 0.6257, 0.5, 0.6109, 0.5, 0.6311, 0.5, 0.6225, 0.5, 0.6076, 0.5, 0.5938, 0.5, 0.6088, 0.5, 0.6076, 0.5, 0.5938, 0.5, 0.5799, 0.5, 0.5938, 0.5, 0.5938, 0.5, 0.5799, 0.5, 0.565, 0.5, 0.5787, 0.5, 0.6088, 0.5, 0.5938, 0.5, 0.5787, 0.5, 0.5938, 0.5, 0.5938, 0.5, 0.5804, 0.5, 0.5667, 0.5, 0.5799, 0.5, 0.5804, 0.5, 0.5671, 0.5, 0.5535, 0.5, 0.5667, 0.5, 0.5667, 0.5, 0.5535, 0.5, 0.5391, 0.5, 0.552, 0.5, 0.5799, 0.5, 0.5667, 0.5, 0.552, 0.5, 0.565, 0.5, 0.5671, 0.5, 0.5533, 0.5, 0.5396, 0.5, 0.5535, 0.5, 0.5533, 0.5, 0.5377, 0.5, 0.5237, 0.5, 0.5396, 0.5, 0.5396, 0.5, 0.5237, 0.5, 0.5093, 0.5, 0.5253, 0.5, 0.5535, 0.5, 0.5396, 0.5, 0.5253, 0.5, 0.5391, 0.5, 0.5377, 0.5, 0.5204, 0.5104, 0.5057, 0.5104, 0.5237, 0.5, 0.5204, 0.5104, 0.5066, 0.5833, 0.4913, 0.5833, 0.5057, 0.5104, 0.5057, 0.5104, 0.4913, 0.5833, 0.4759, 0.5833, 0.4909, 0.5104, 0.5237, 0.5, 0.5057, 0.5104, 0.4909, 0.5104, 0.5093, 0.5, 0.9688, 0.5, 0.8709, 0.5, 0.8761, 0.5, 0.9844, 0.5, 0.8709, 0.5, 0.7731, 0.5, 0.7814, 0.5, 0.8761, 0.5, 0.8761, 0.5, 0.7814, 0.5, 0.7557, 0.5, 0.8778, 0.5, 0.9844, 0.5, 0.8761, 0.5, 0.8778, 0.5, 1.0, 0.5, 0.7731, 0.5, 0.7281, 0.5, 0.7174, 0.5, 0.7814, 0.5, 0.7281, 0.5, 0.683, 0.5, 0.667, 0.5, 0.7174, 0.5, 0.7174, 0.5, 0.667, 0.5, 0.651, 0.5, 0.7034, 0.5, 0.7814, 0.5, 0.7174, 0.5, 0.7034, 0.5, 0.7557, 0.5, 0.683, 0.5, 0.6553, 0.5, 0.6396, 0.5, 0.667, 0.5, 0.6553, 0.5, 0.6311, 0.5, 0.6145, 0.5, 0.6396, 0.5, 0.6396, 0.5, 0.6145, 0.5, 0.5938, 0.5, 0.6224, 0.5, 0.667, 0.5, 0.6396, 0.5, 0.6224, 0.5, 0.651, 0.5, 0.6311, 0.5, 0.6109, 0.5, 0.594, 0.5, 0.6145, 0.5, 0.6109, 0.5, 0.5938, 0.5, 0.5768, 0.5, 0.594, 0.5, 0.594, 0.5, 0.5768, 0.5, 0.5575, 0.5, 0.5756, 0.5, 0.6145, 0.5, 0.594, 0.5, 0.5756, 0.5, 0.5938, 0.5, 0.5938, 0.5, 0.5787, 0.5, 0.5621, 0.5, 0.5768, 0.5, 0.5787, 0.5, 0.565, 0.5, 0.5488, 0.5, 0.5621, 0.5, 0.5621, 0.5, 0.5488, 0.5, 0.5312, 0.5, 0.5444, 0.5, 0.5768, 0.5, 0.5621, 0.5, 0.5444, 0.5, 0.5575, 0.5, 0.565, 0.5, 0.552, 0.5, 0.5363, 0.5, 0.5488, 0.5, 0.552, 0.5, 0.5391, 0.5, 0.5239, 0.5, 0.5363, 0.5, 0.5363, 0.5, 0.5239, 0.5, 0.5087, 0.5, 0.52, 0.5, 0.5488, 0.5, 0.5363, 0.5, 0.52, 0.5, 0.5312, 0.5, 0.5391, 0.5, 0.5253, 0.5, 0.5106, 0.5, 0.5239, 0.5, 0.5253, 0.5, 0.5093, 0.5, 0.4949, 0.5, 0.5106, 0.5, 0.5106, 0.5, 0.4949, 0.5, 0.483, 0.5, 0.4958, 0.5, 0.5239, 0.5, 0.5106, 0.5, 0.4958, 0.5, 0.5087, 0.5, 0.5093, 0.5, 0.4909, 0.5104, 0.4758, 0.5087, 0.4949, 0.5, 0.4909, 0.5104, 0.4759, 0.5833, 0.4599, 0.5764, 0.4758, 0.5087, 0.4758, 0.5087, 0.4599, 0.5764, 0.4375, 0.5, 0.4602, 0.5, 0.4949, 0.5, 0.4758, 0.5087, 0.4602, 0.5, 0.483, 0.5, 0.0, 0.5, 0.07955, 0.5, 0.08839, 0.5087, 0.03729, 0.5764, 0.07955, 0.5, 0.1591, 0.5, 0.1474, 0.5, 0.08839, 0.5087, 0.08839, 0.5087, 0.1474, 0.5, 0.1472, 0.5, 0.09606, 0.5104, 0.03729, 0.5764, 0.08839, 0.5087, 0.09606, 0.5104, 0.05244, 0.5833, 0.1591, 0.5, 0.1967, 0.5, 0.191, 0.5, 0.1474, 0.5, 0.1967, 0.5, 0.2344, 0.5, 0.2229, 0.5, 0.191, 0.5, 0.191, 0.5, 0.2229, 0.5, 0.2149, 0.5, 0.1865, 0.5, 0.1474, 0.5, 0.191, 0.5, 0.1865, 0.5, 0.1472, 0.5, 0.2344, 0.5, 0.2578, 0.5, 0.2476, 0.5, 0.2229, 0.5, 0.2578, 0.5, 0.2812, 0.5, 0.2683, 0.5, 0.2476, 0.5, 0.2476, 0.5, 0.2683, 0.5, 0.2568, 0.5, 0.2376, 0.5, 0.2229, 0.5, 0.2476, 0.5, 0.2376, 0.5, 0.2149, 0.5, 0.2812, 0.5, 0.2984, 0.5, 0.2861, 0.5, 0.2683, 0.5, 0.2984, 0.5, 0.3155, 0.5, 0.302, 0.5, 0.2861, 0.5, 0.2861, 0.5, 0.302, 0.5, 0.2891, 0.5, 0.2737, 0.5, 0.2683, 0.5, 0.2861, 0.5, 0.2737, 0.5, 0.2568, 0.5, 0.3155, 0.5, 0.3296, 0.5, 0.3166, 0.5, 0.302, 0.5, 0.3296, 0.5, 0.3438, 0.5, 0.3304, 0.5, 0.3166, 0.5, 0.3166, 0.5, 0.3304, 0.5, 0.3171, 0.5, 0.3035, 0.5, 0.302, 0.5, 0.3166, 0.5, 0.3035, 0.5, 0.2891, 0.5, 0.3438, 0.5, 0.3568, 0.5, 0.3437, 0.5, 0.3304, 0.5, 0.3568, 0.5, 0.3698, 0.5, 0.357, 0.5, 0.3437, 0.5, 0.3437, 0.5, 0.357, 0.5, 0.3438, 0.5, 0.3305, 0.5, 0.3304, 0.5, 0.3437, 0.5, 0.3305, 0.5, 0.3171, 0.5, 0.3698, 0.5, 0.3838, 0.5, 0.3707, 0.5, 0.357, 0.5, 0.3838, 0.5, 0.3977, 0.5, 0.3858, 0.5, 0.3707, 0.5, 0.3707, 0.5, 0.3858, 0.5, 0.3722, 0.5, 0.3574, 0.5, 0.357, 0.5, 0.3707, 0.5, 0.3574, 0.5, 0.3438, 0.5, 0.3977, 0.5, 0.4176, 0.5, 0.4026, 0.5087, 0.3858, 0.5, 0.4176, 0.5, 0.4375, 0.5, 0.4162, 0.5764, 0.4026, 0.5087, 0.4026, 0.5087, 0.4162, 0.5764, 0.4003, 0.5833, 0.388, 0.5104, 0.3858, 0.5, 0.4026, 0.5087, 0.388, 0.5104, 0.3722, 0.5, 0.05244, 0.5833, 0.09606, 0.5104, 0.1029, 0.5104, 0.0652, 0.5833, 0.09606, 0.5104, 0.1472, 0.5, 0.1472, 0.5, 0.1029, 0.5104, 0.1029, 0.5104, 0.1472, 0.5, 0.144, 0.5, 0.1079, 0.5104, 0.0652, 0.5833, 0.1029, 0.5104, 0.1079, 0.5104, 0.07733, 0.5833, 0.1472, 0.5, 0.1865, 0.5, 0.1812, 0.5, 0.1472, 0.5, 0.1865, 0.5, 0.2149, 0.5, 0.2062, 0.5, 0.1812, 0.5, 0.1812, 0.5, 0.2062, 0.5, 0.194, 0.5, 0.1724, 0.5, 0.1472, 0.5, 0.1812, 0.5, 0.1724, 0.5, 0.144, 0.5, 0.2149, 0.5, 0.2376, 0.5, 0.2266, 0.5, 0.2062, 0.5, 0.2376, 0.5, 0.2568, 0.5, 0.2443, 0.5, 0.2266, 0.5, 0.2266, 0.5, 0.2443, 0.5, 0.229, 0.5, 0.2124, 0.5, 0.2062, 0.5, 0.2266, 0.5, 0.2124, 0.5, 0.194, 0.5, 0.2568, 0.5, 0.2737, 0.5, 0.2604, 0.5, 0.2443, 0.5, 0.2737, 0.5, 0.2891, 0.5, 0.2753, 0.5, 0.2604, 0.5, 0.2604, 0.5, 0.2753, 0.5, 0.2593, 0.5, 0.2445, 0.5, 0.2443, 0.5, 0.2604, 0.5, 0.2445, 0.5, 0.229, 0.5, 0.2891, 0.5, 0.3035, 0.5, 0.2896, 0.5, 0.2753, 0.5, 0.3035, 0.5, 0.3171, 0.5, 0.3033, 0.5, 0.2896, 0.5, 0.2896, 0.5, 0.3033, 0.5, 0.2877, 0.5, 0.2737, 0.5, 0.2753, 0.5, 0.2896, 0.5, 0.2737, 0.5, 0.2593, 0.5, 0.3171, 0.5, 0.3305, 0.5, 0.3167, 0.5, 0.3033, 0.5, 0.3305, 0.5, 0.3438, 0.5, 0.3301, 0.5, 0.3167, 0.5, 0.3167, 0.5, 0.3301, 0.5, 0.3153, 0.5, 0.3015, 0.5, 0.3033, 0.5, 0.3167, 0.5, 0.3015, 0.5, 0.2877, 0.5, 0.3438, 0.5, 0.3574, 0.5, 0.3438, 0.5, 0.3301, 0.5, 0.3574, 0.5, 0.3722, 0.5, 0.3583, 0.5, 0.3438, 0.5, 0.3438, 0.5, 0.3583, 0.5, 0.3438, 0.5, 0.3292, 0.5, 0.3301, 0.5, 0.3438, 0.5, 0.3292, 0.5, 0.3153, 0.5, 0.3722, 0.5, 0.388, 0.5104, 0.3734, 0.5104, 0.3583, 0.5, 0.388, 0.5104, 0.4003, 0.5833, 0.3851, 0.5833, 0.3734, 0.5104, 0.3734, 0.5104, 0.3851, 0.5833, 0.3697, 0.5833, 0.3585, 0.5104, 0.3583, 0.5, 0.3734, 0.5104, 0.3585, 0.5104, 0.3438, 0.5, 0.07733, 0.5833, 0.1079, 0.5104, 0.1099, 0.5204, 0.0882, 0.5905, 0.1079, 0.5104, 0.144, 0.5, 0.1364, 0.5104, 0.1099, 0.5204, 0.1099, 0.5204, 0.1364, 0.5104, 0.1288, 0.5833, 0.11, 0.5905, 0.0882, 0.5905, 0.1099, 0.5204, 0.11, 0.5905, 0.09635, 0.625, 0.144, 0.5, 0.1724, 0.5, 0.1589, 0.5104, 0.1364, 0.5104, 0.1724, 0.5, 0.194, 0.5, 0.1775, 0.5104, 0.1589, 0.5104, 0.1589, 0.5104, 0.1775, 0.5104, 0.1632, 0.5833, 0.1467, 0.5833, 0.1364, 0.5104, 0.1589, 0.5104, 0.1467, 0.5833, 0.1288, 0.5833, 0.194, 0.5, 0.2124, 0.5, 0.1944, 0.5104, 0.1775, 0.5104, 0.2124, 0.5, 0.229, 0.5, 0.2104, 0.5104, 0.1944, 0.5104, 0.1944, 0.5104, 0.2104, 0.5104, 0.195, 0.5833, 0.1792, 0.5833, 0.1775, 0.5104, 0.1944, 0.5104, 0.1792, 0.5833, 0.1632, 0.5833, 0.229, 0.5, 0.2445, 0.5, 0.2259, 0.5104, 0.2104, 0.5104, 0.2445, 0.5, 0.2593, 0.5, 0.2409, 0.5104, 0.2259, 0.5104, 0.2259, 0.5104, 0.2409, 0.5104, 0.2259, 0.5833, 0.2105, 0.5833, 0.2104, 0.5104, 0.2259, 0.5104, 0.2105, 0.5833, 0.195, 0.5833, 0.2593, 0.5, 0.2737, 0.5, 0.2557, 0.5104, 0.2409, 0.5104, 0.2737, 0.5, 0.2877, 0.5, 0.2704, 0.5104, 0.2557, 0.5104, 0.2557, 0.5104, 0.2704, 0.5104, 0.2566, 0.5833, 0.2413, 0.5833, 0.2409, 0.5104, 0.2557, 0.5104, 0.2413, 0.5833, 0.2259, 0.5833, 0.2877, 0.5, 0.3015, 0.5, 0.285, 0.5104, 0.2704, 0.5104, 0.3015, 0.5, 0.3153, 0.5, 0.2995, 0.5104, 0.285, 0.5104, 0.285, 0.5104, 0.2995, 0.5104, 0.2872, 0.5833, 0.2719, 0.5833, 0.2704, 0.5104, 0.285, 0.5104, 0.2719, 0.5833, 0.2566, 0.5833, 0.3153, 0.5, 0.3292, 0.5, 0.3141, 0.5104, 0.2995, 0.5104, 0.3292, 0.5, 0.3438, 0.5, 0.329, 0.5104, 0.3141, 0.5104, 0.3141, 0.5104, 0.329, 0.5104, 0.3178, 0.5833, 0.3024, 0.5833, 0.2995, 0.5104, 0.3141, 0.5104, 0.3024, 0.5833, 0.2872, 0.5833, 0.3438, 0.5, 0.3585, 0.5104, 0.3438, 0.5204, 0.329, 0.5104, 0.3585, 0.5104, 0.3697, 0.5833, 0.3547, 0.5905, 0.3438, 0.5204, 0.3438, 0.5204, 0.3547, 0.5905, 0.3438, 0.625, 0.3328, 0.5905, 0.329, 0.5104, 0.3438, 0.5204, 0.3328, 0.5905, 0.3178, 0.5833])
me_cylinder.update()

# ---- objects
ob_cylinder = bpy.data.objects.new('Cylinder', me_cylinder)

# ---- transforms, parenting, visibility, modifiers, constraints
ob_cylinder.location = (0.0, 0.0, 0.0)

# ---- collection membership
col_collection.objects.link(ob_cylinder)

# ---- scene / render settings (as saved in the file)
scene.frame_start = 1; scene.frame_end = 250; scene.frame_set(1)
scene.render.engine = 'BLENDER_EEVEE_NEXT'
scene.render.fps = 25
scene.cycles.sampling_pattern = 'TABULATED_SOBOL'
bpy.context.view_layer.update()

# ---- added for rendering (the .blend has no active camera and no usable light): camera, sun
cam_auto = bpy.data.cameras.new('AutoCamera')
cam_auto.lens = 50.0
cam_auto.sensor_width = 36.0
cam_auto.clip_end = 1000.0
ob_auto_camera = bpy.data.objects.new('AutoCamera', cam_auto)
scene.collection.objects.link(ob_auto_camera)
ob_auto_camera.location = (0.574979, -0.689938, 0.545787)
ob_auto_camera.rotation_euler = (1.09748, -7.21219e-08, 0.694738)
scene.camera = ob_auto_camera
light_auto_sun = bpy.data.lights.new('AutoSun', 'SUN')
light_auto_sun.energy = 3.0
light_auto_sun.angle = 0.0523599
ob_auto_sun = bpy.data.objects.new('AutoSun', light_auto_sun)
scene.collection.objects.link(ob_auto_sun)
ob_auto_sun.rotation_euler = (0.872665, 0.174533, 0.523599)
bpy.context.view_layer.update()
